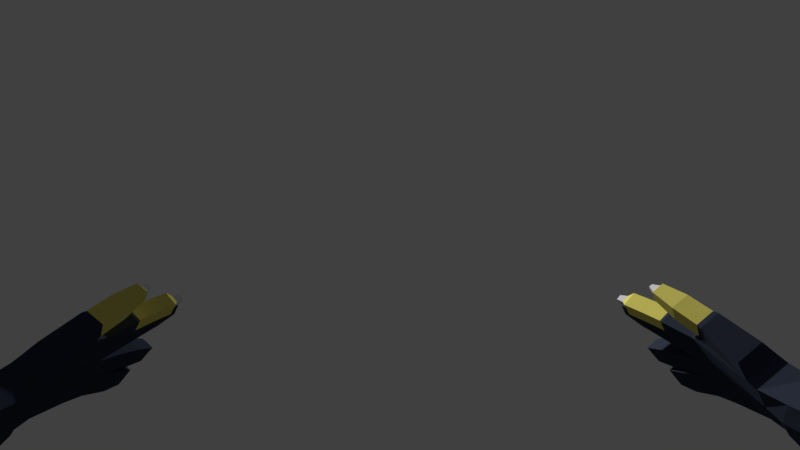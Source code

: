 # Source: VulpinArmMancheLongue.blend  (saved by Blender 2.79.0; exported with 4.5.12 LTS)
import bpy
from mathutils import Matrix  # noqa: F401  (used for matrix-valued properties, if any)

bpy.ops.wm.read_factory_settings(use_empty=True)
scene = bpy.context.scene
scene.name = 'Scene'

# ---- collections
col_collection_1 = bpy.data.collections.new('Collection 1'); scene.collection.children.link(col_collection_1)
col_collection_2 = bpy.data.collections.new('Collection 2'); scene.collection.children.link(col_collection_2)

# ---- materials (node trees are filled in below, after node groups)
mat_material = bpy.data.materials.new('Material')
mat_material.alpha_threshold = 0.0
mat_material.use_transparent_shadow = False
mat_material.diffuse_color = (0.03259, 0.07294, 0.2396, 1.0)
mat_material.roughness = 0.5
mat_material.specular_intensity = 0.0
mat_material_001 = bpy.data.materials.new('Material.001')
mat_material_001.alpha_threshold = 0.0
mat_material_001.use_transparent_shadow = False
mat_material_001.diffuse_color = (0.03265, 0.03958, 0.06072, 1.0)
mat_material_001.roughness = 0.5
mat_material_001.specular_intensity = 0.0
mat_material_002 = bpy.data.materials.new('Material.002')
mat_material_002.alpha_threshold = 0.0
mat_material_002.use_transparent_shadow = False
mat_material_002.diffuse_color = (0.8, 0.7125, 0.155, 1.0)
mat_material_002.roughness = 0.5
mat_material_002.specular_intensity = 0.0
mat_material_003 = bpy.data.materials.new('Material.003')
mat_material_003.alpha_threshold = 0.0
mat_material_003.use_transparent_shadow = False
mat_material_003.roughness = 0.5

# ---- material node trees

# ---- world
world_world = bpy.data.worlds.new('World'); scene.world = world_world
world_world.color = (0.05088, 0.05088, 0.05088)
world_world.use_sun_shadow = False
world_world.sun_shadow_jitter_overblur = 0.0
world_world.cycles.sampling_method = 'MANUAL'

# ---- cameras
cam_camera = bpy.data.cameras.new('Camera')
cam_camera.clip_end = 100.0
cam_camera.lens = 20.85
cam_camera.sensor_width = 32.0
cam_camera.sensor_height = 18.0
cam_camera.display_size = 2.0
cam_camera.lens_unit = 'FOV'
cam_camera.dof.focus_distance = 0.0
cam_camera.dof.aperture_fstop = 128.0
cam_camera.dof.aperture_blades = 6

# ---- meshes
me_cube_001 = bpy.data.meshes.new('Cube.001')
me_cube_001.from_pydata([(-0.2798, -0.4083, 0.1178), (-0.288, -0.4862, 0.1546), (-0.3028, -0.4167, 0.09217), (-0.3199, -0.4135, 0.1278), (-0.3398, -0.4204, 0.0994), (-0.2964, -0.5139, 0.1122), (-0.3145, -0.5149, 0.1266), (-0.3018, -0.5007, 0.1411), (-0.2548, -0.5993, 0.154), (-0.2758, -0.6112, 0.1524), (-0.2664, -0.6001, 0.1643), (-0.288, -0.6067, 0.1037), (-0.3024, -0.585, 0.08361), (-0.3016, -0.5493, 0.135), (-0.2902, -0.5841, 0.1447), (-0.2755, -0.5787, 0.1306), (-0.2861, -0.5461, 0.1214), (-0.2621, -0.5125, 0.1487), (-0.3085, -0.5392, 0.09244), (-0.3046, -0.57, 0.08996), (-0.2903, -0.5754, 0.1083), (-0.3065, -0.5798, 0.1206), (-0.3105, -0.5472, 0.1235), (-0.3223, -0.5278, 0.07329), (-0.3171, -0.5527, 0.06919), (-0.3334, -0.5571, 0.08142), (-0.2775, -0.4539, 0.1701), (-0.288, -0.4689, 0.1558), (-0.2718, -0.4679, 0.1428), (-0.3008, -0.4154, 0.1436), (-0.3109, -0.3761, 0.1287), (-0.292, -0.3675, 0.1114), (-0.3318, -0.3835, 0.119), (-0.3482, -0.3878, 0.09274), (-0.348, -0.386, 0.06926), (-0.3271, -0.377, 0.05729), (-0.3076, -0.3707, 0.07402), (-0.2957, -0.3675, 0.09298), (-0.2884, -0.4117, 0.1026), (-0.3115, -0.364, 0.1345), (-0.2849, -0.356, 0.1138), (-0.336, -0.3719, 0.1259), (-0.3562, -0.3776, 0.0931), (-0.3549, -0.3768, 0.06356), (-0.327, -0.3682, 0.04809), (-0.3024, -0.3611, 0.06876), (-0.2878, -0.3569, 0.09237), (-0.3154, -0.3047, 0.1355), (-0.2826, -0.3008, 0.1113), (-0.3436, -0.3098, 0.1277), (-0.3646, -0.3141, 0.09321), (-0.3606, -0.3145, 0.06087), (-0.3265, -0.3099, 0.04224), (-0.2994, -0.3052, 0.06327), (-0.2841, -0.3021, 0.08814), (-0.3131, -0.2428, 0.1422), (-0.2692, -0.2332, 0.1105), (-0.349, -0.2489, 0.1336), (-0.3741, -0.2498, 0.09147), (-0.3648, -0.2449, 0.04979), (-0.3266, -0.2364, 0.02914), (-0.2881, -0.2321, 0.05129), (-0.2699, -0.2315, 0.08165), (-0.3116, -0.1687, 0.1512), (-0.2627, -0.1576, 0.1175), (-0.3512, -0.172, 0.1416), (-0.3781, -0.1665, 0.09604), (-0.3612, -0.1556, 0.04824), (-0.3309, -0.1491, 0.03276), (-0.2826, -0.1483, 0.05361), (-0.263, -0.1523, 0.0864), (-0.3121, -0.1453, 0.1514), (-0.2614, -0.1414, 0.1166), (-0.3503, -0.1375, 0.1459), (-0.373, -0.1191, 0.1069), (-0.3557, -0.106, 0.06385), (-0.3181, -0.1044, 0.04386), (-0.2758, -0.1184, 0.06029), (-0.2592, -0.1317, 0.08836), (-0.294, -0.09865, 0.1911), (-0.2386, -0.09185, 0.1564), (-0.3351, -0.08407, 0.1843), (-0.3587, -0.0513, 0.1437), (-0.345, -0.02851, 0.1026), (-0.2921, -0.02578, 0.07739), (-0.2529, -0.05075, 0.09802), (-0.2357, -0.0744, 0.1273), (-0.2757, -0.03609, 0.2506), (-0.2063, -0.02906, 0.2095), (-0.323, -0.009368, 0.2471), (-0.3449, 0.04469, 0.2072), (-0.3233, 0.0801, 0.1636), (-0.2577, 0.08025, 0.1328), (-0.2149, 0.03786, 0.1503), (-0.1989, -0.001154, 0.179), (-0.2632, -0.1901, 0.1146), (-0.2636, -0.1863, 0.08315), (-0.2833, -0.1845, 0.05012), (-0.3289, -0.1872, 0.02775), (-0.3649, -0.1954, 0.04678), (-0.3786, -0.2038, 0.09362), (-0.3514, -0.2063, 0.1395), (-0.3119, -0.2012, 0.149), (-0.286, -0.3845, 0.1137), (-0.2912, -0.3968, 0.09578), (-0.3059, -0.399, 0.07745), (-0.3233, -0.3927, 0.0656), (-0.3471, -0.3989, 0.0779), (-0.3465, -0.4032, 0.09178), (-0.3286, -0.3989, 0.1198), (-0.3113, -0.3912, 0.1312), (-0.3054, -0.4098, 0.1383), (-0.3208, -0.5744, 0.1022), (-0.3248, -0.5419, 0.1051), (-0.2942, -0.5445, 0.1108), (-0.2903, -0.53, 0.1479), (-0.2748, -0.5269, 0.1343), (-0.2776, -0.5156, 0.1623), (-0.3386, -0.5304, 0.08595), (-0.2636, -0.5646, 0.1457), (-0.2742, -0.532, 0.1365), (-0.2783, -0.5699, 0.1598), (-0.2897, -0.5351, 0.1501), (-0.3152, -0.5884, 0.09321), (-0.313, -0.5801, 0.06876), (-0.3258, -0.5835, 0.07837), (-0.3007, -0.6101, 0.1133), (-0.3119, -0.6059, 0.09887), (-0.2992, -0.6024, 0.08925), (-0.3198, -0.5634, 0.1003), (-0.3251, -0.5366, 0.1049), (-0.3088, -0.534, 0.0922), (-0.3036, -0.559, 0.08809), (-0.2642, -0.6104, 0.1421), (-0.3281, -0.5093, 0.1077), (-0.3107, -0.5083, 0.09384), (-0.2845, -0.4997, 0.1272), (-0.3302, -0.417, 0.1139), (-0.3142, -0.4189, 0.07887), (-0.3404, -0.5033, 0.08783), (-0.3242, -0.5024, 0.07485), (-0.2717, -0.4853, 0.1417), (-0.3481, -0.4238, 0.08392), (-0.3349, -0.423, 0.07334), (-0.2734, -0.4219, 0.1351), (-0.294, -0.4231, 0.1516), (-0.2612, -0.4529, 0.1571), (-0.2752, -0.4139, 0.1231), (-0.34, -0.3856, 0.1059), (-0.3461, -0.3747, 0.1095), (-0.3541, -0.3119, 0.1105), (-0.3615, -0.2493, 0.1126), (-0.3646, -0.1692, 0.1188), (-0.3617, -0.1283, 0.1264), (-0.3469, -0.0677, 0.164), (-0.334, 0.01764, 0.2272), (-0.365, -0.205, 0.1166), (-0.3375, -0.401, 0.1058), (-0.3017, -0.3691, 0.0835), (-0.2951, -0.359, 0.08057), (-0.2918, -0.3036, 0.0757), (-0.279, -0.2318, 0.06647), (-0.2728, -0.1503, 0.07001), (-0.2675, -0.1251, 0.07433), (-0.2443, -0.06257, 0.1127), (-0.2069, 0.01835, 0.1646), (-0.2735, -0.1854, 0.06664), (-0.2975, -0.3982, 0.08559), (-0.2475, -0.5854, 0.1679), (-0.243, -0.5838, 0.1636), (-0.2469, -0.5882, 0.1592), (-0.2514, -0.5898, 0.1635), (-0.2514, -0.5806, 0.1552), (-0.2456, -0.5741, 0.1617), (-0.2522, -0.5765, 0.1681), (-0.258, -0.583, 0.1616), (-0.2766, -0.522, 0.133), (-0.2795, -0.5103, 0.1609), (-0.2638, -0.5076, 0.1474), (-0.2924, -0.5247, 0.1467), (-0.2752, -0.5217, 0.1637), (-0.2599, -0.5181, 0.15), (-0.2726, -0.5325, 0.1356), (-0.288, -0.5361, 0.1493), (-0.2879, -0.5898, 0.1462), (-0.276, -0.5756, 0.1613), (-0.2613, -0.5711, 0.1473), (-0.2732, -0.5853, 0.1323), (-0.292, -0.5785, 0.1431), (-0.2772, -0.5735, 0.1291), (-0.2801, -0.5643, 0.1582), (-0.2653, -0.5594, 0.1442), (-0.2844, -0.5515, 0.1229), (-0.2998, -0.555, 0.1366), (-0.2878, -0.5408, 0.1517), (-0.2725, -0.5373, 0.138), (-0.2878, -0.5409, 0.1199), (-0.3037, -0.5437, 0.1336), (-0.2759, -0.5267, 0.135), (-0.2917, -0.5295, 0.1486), (-0.2892, -0.5817, 0.1075), (-0.3197, -0.5807, 0.1014), (-0.3035, -0.5763, 0.08916), (-0.3054, -0.5861, 0.1198), (-0.3054, -0.5637, 0.09046), (-0.3073, -0.5732, 0.1212), (-0.3216, -0.5678, 0.1028), (-0.2911, -0.5691, 0.1088), (-0.3113, -0.5408, 0.1241), (-0.3254, -0.5354, 0.1056), (-0.2946, -0.5385, 0.1111), (-0.3089, -0.5331, 0.09272), (-0.3099, -0.5521, 0.123), (-0.2936, -0.5492, 0.1104), (-0.3079, -0.5438, 0.09206), (-0.3242, -0.5467, 0.1047), (-0.3191, -0.5676, 0.09971), (-0.3164, -0.5569, 0.06858), (-0.3029, -0.5632, 0.08748), (-0.3327, -0.5613, 0.08081), (-0.318, -0.5486, 0.06986), (-0.3045, -0.5548, 0.08877), (-0.3207, -0.559, 0.1011), (-0.3342, -0.5527, 0.08217), (-0.3091, -0.5295, 0.09248), (-0.3389, -0.5257, 0.08628), (-0.3256, -0.5319, 0.1054), (-0.3227, -0.5234, 0.07356), (-0.3079, -0.5385, 0.09146), (-0.3377, -0.5353, 0.08513), (-0.3214, -0.5323, 0.07255), (-0.3241, -0.5415, 0.104), (-0.3031, -0.4946, 0.1402), (-0.2969, -0.5071, 0.1108), (-0.2889, -0.4651, 0.155), (-0.2621, -0.4508, 0.1556), (-0.3109, -0.502, 0.09279), (-0.325, -0.4969, 0.07474), (-0.341, -0.4978, 0.08756), (-0.2723, -0.4799, 0.14), (-0.2892, -0.4809, 0.1535), (-0.3289, -0.503, 0.1072), (-0.3156, -0.508, 0.1257), (-0.2847, -0.4935, 0.1255), (-0.2786, -0.4517, 0.1688), (-0.272, -0.4642, 0.1414), (-0.285, -0.4719, 0.1579), (-0.2753, -0.4582, 0.171), (-0.2702, -0.471, 0.1461), (-0.2435, -0.5028, 0.1819), (-0.2502, -0.5123, 0.1728), (-0.2604, -0.5129, 0.181), (-0.2568, -0.4987, 0.1623), (-0.2702, -0.4995, 0.173), (-0.2746, -0.4935, 0.1694), (-0.2598, -0.4926, 0.1576), (-0.2649, -0.4798, 0.1824), (-0.2605, -0.4573, 0.1591), (-0.2537, -0.5034, 0.1901), (-0.253, -0.4729, 0.1674), (-0.2678, -0.4738, 0.1792), (-0.2774, -0.4875, 0.1662), (-0.2627, -0.4866, 0.1544), (-0.2481, -0.4863, 0.1741), (-0.2501, -0.4789, 0.1706), (-0.2615, -0.4871, 0.1848), (-0.2456, -0.5055, 0.1824), (-0.2502, -0.5119, 0.1763), (-0.2571, -0.5123, 0.1818), (-0.2526, -0.5059, 0.1879), (-0.2456, -0.5136, 0.1861), (-0.2474, -0.5162, 0.1836), (-0.2503, -0.5163, 0.1858), (-0.2484, -0.5137, 0.1883), (-0.2614, -0.5606, 0.144), (-0.2543, -0.5779, 0.1476), (-0.2553, -0.5359, 0.1537), (-0.2533, -0.5411, 0.1549), (-0.266, -0.5457, 0.1671), (-0.2769, -0.5582, 0.1547), (-0.2643, -0.5536, 0.1425), (-0.267, -0.5824, 0.1598), (-0.256, -0.57, 0.1722), (-0.2433, -0.5654, 0.1601), (-0.2504, -0.5481, 0.1564), (-0.2741, -0.5651, 0.1562), (-0.2631, -0.5527, 0.1686), (-0.2663, -0.5483, 0.1413), (-0.2791, -0.5525, 0.1534), (-0.2605, -0.5226, 0.1507), (-0.2682, -0.5401, 0.1658), (-0.2715, -0.535, 0.1383), (-0.2847, -0.5381, 0.1501), (-0.2738, -0.5257, 0.1625), (-0.3269, -0.3065, 0.1427), (-0.3551, -0.3116, 0.1349), (-0.3655, -0.3137, 0.1176), (-0.376, -0.3159, 0.1004), (-0.372, -0.3163, 0.06803), (-0.3245, -0.2446, 0.1494), (-0.3604, -0.2507, 0.1408), (-0.3729, -0.2511, 0.1197), (-0.3855, -0.2516, 0.09863), (-0.3762, -0.2467, 0.05695)], [], [(243, 239, 141, 136), (232, 240, 111, 3), (238, 241, 4, 142), (241, 242, 137, 4), (242, 232, 3, 137), (236, 233, 5, 135), (233, 243, 136, 5), (218, 12, 124, 217), (200, 11, 128, 202), (187, 133, 9, 184), (133, 8, 10, 9), (184, 9, 10, 185), (185, 10, 8, 186), (186, 8, 133, 187), (128, 11, 126, 127), (203, 126, 11, 200), (202, 128, 127, 201), (201, 127, 126, 203), (124, 12, 123, 125), (219, 125, 123, 216), (216, 123, 12, 218), (217, 124, 125, 219), (198, 120, 16, 196), (191, 119, 15, 189), (199, 122, 120, 198), (197, 13, 122, 199), (188, 14, 121, 190), (196, 16, 13, 197), (189, 15, 14, 188), (179, 115, 117, 177), (172, 173, 169, 170), (176, 116, 115, 179), (174, 175, 171, 168), (178, 17, 116, 176), (175, 172, 170, 171), (177, 117, 17, 178), (170, 169, 168, 171), (209, 113, 22, 208), (206, 112, 21, 205), (211, 18, 113, 209), (204, 19, 112, 206), (208, 22, 114, 210), (205, 21, 20, 207), (210, 114, 18, 211), (207, 20, 19, 204), (227, 23, 118, 225), (220, 24, 25, 223), (223, 25, 129, 222), (224, 131, 23, 227), (221, 132, 24, 220), (235, 144, 145, 244), (29, 145, 144, 147), (245, 235, 146, 28), (234, 244, 145, 29), (240, 234, 29, 111), (239, 245, 28, 141), (111, 29, 147, 0), (141, 28, 27, 1), (103, 104, 37, 31), (105, 106, 35, 36), (167, 105, 36, 158), (106, 107, 34, 35), (107, 108, 33, 34), (157, 109, 32, 148), (109, 110, 30, 32), (110, 103, 31, 30), (31, 37, 46, 40), (36, 35, 44, 45), (158, 36, 45, 159), (35, 34, 43, 44), (34, 33, 42, 43), (148, 32, 41, 149), (32, 30, 39, 41), (30, 31, 40, 39), (40, 46, 54, 48), (45, 44, 52, 53), (159, 45, 53, 160), (44, 43, 51, 52), (43, 42, 50, 51), (149, 41, 49, 150), (41, 39, 47, 49), (39, 40, 48, 47), (48, 54, 62, 56), (53, 52, 60, 61), (160, 53, 61, 161), (52, 51, 59, 60), (50, 150, 296, 297), (58, 59, 303, 302), (151, 58, 302, 301), (47, 48, 56, 55), (95, 96, 70, 64), (97, 98, 68, 69), (166, 97, 69, 162), (98, 99, 67, 68), (99, 100, 66, 67), (156, 101, 65, 152), (101, 102, 63, 65), (102, 95, 64, 63), (64, 70, 78, 72), (69, 68, 76, 77), (162, 69, 77, 163), (68, 67, 75, 76), (67, 66, 74, 75), (152, 65, 73, 153), (65, 63, 71, 73), (63, 64, 72, 71), (72, 78, 86, 80), (77, 76, 84, 85), (163, 77, 85, 164), (76, 75, 83, 84), (75, 74, 82, 83), (153, 73, 81, 154), (73, 71, 79, 81), (71, 72, 80, 79), (80, 86, 94, 88), (85, 84, 92, 93), (164, 85, 93, 165), (84, 83, 91, 92), (83, 82, 90, 91), (154, 81, 89, 155), (81, 79, 87, 89), (79, 80, 88, 87), (55, 56, 95, 102), (57, 55, 102, 101), (151, 57, 101, 156), (59, 58, 100, 99), (60, 59, 99, 98), (161, 61, 97, 166), (61, 60, 98, 97), (56, 62, 96, 95), (190, 121, 119, 191), (237, 236, 135, 140), (226, 130, 131, 224), (222, 129, 132, 221), (237, 140, 139, 238), (225, 118, 130, 226), (58, 151, 156, 100), (82, 154, 155, 90), (74, 153, 154, 82), (66, 152, 153, 74), (100, 156, 152, 66), (49, 47, 294, 295), (42, 149, 150, 50), (33, 148, 149, 42), (108, 157, 148, 33), (62, 161, 166, 96), (86, 164, 165, 94), (78, 163, 164, 86), (70, 162, 163, 78), (96, 166, 162, 70), (54, 160, 161, 62), (46, 159, 160, 54), (37, 158, 159, 46), (104, 167, 158, 37), (103, 0, 38, 104), (104, 38, 2, 167), (167, 2, 138, 105), (105, 138, 143, 106), (106, 143, 142, 107), (107, 142, 4, 108), (108, 4, 137, 157), (157, 137, 3, 109), (109, 3, 111, 110), (110, 111, 0, 103), (27, 28, 248, 246), (26, 27, 246, 247), (146, 26, 247, 257), (28, 146, 257, 248), (282, 281, 175, 174), (275, 283, 173, 172), (283, 282, 174, 173), (173, 174, 168, 169), (183, 182, 291, 292), (181, 180, 293, 289), (180, 183, 292, 293), (182, 181, 289, 291), (1, 177, 178, 141), (141, 178, 176, 136), (136, 176, 179, 7), (7, 179, 177, 1), (115, 183, 180, 117), (116, 182, 183, 115), (17, 181, 182, 116), (117, 180, 181, 17), (119, 186, 187, 15), (121, 185, 186, 119), (14, 184, 185, 121), (15, 187, 184, 14), (194, 190, 191, 195), (192, 189, 188, 193), (193, 188, 190, 194), (195, 191, 189, 192), (120, 195, 192, 16), (13, 193, 194, 122), (16, 192, 193, 13), (122, 194, 195, 120), (5, 196, 197, 6), (6, 197, 199, 7), (7, 199, 198, 136), (136, 198, 196, 5), (112, 201, 203, 21), (19, 202, 201, 112), (21, 203, 200, 20), (20, 200, 202, 19), (213, 207, 204, 214), (212, 205, 207, 213), (214, 204, 206, 215), (215, 206, 205, 212), (5, 210, 211, 135), (6, 208, 210, 5), (135, 211, 209, 134), (134, 209, 208, 6), (113, 215, 212, 22), (18, 214, 215, 113), (22, 212, 213, 114), (114, 213, 214, 18), (24, 217, 219, 25), (129, 216, 218, 132), (25, 219, 216, 129), (132, 218, 217, 24), (231, 222, 221, 228), (228, 221, 220, 230), (229, 223, 222, 231), (230, 220, 223, 229), (139, 225, 226, 134), (134, 226, 224, 135), (135, 224, 227, 140), (140, 227, 225, 139), (23, 230, 229, 118), (118, 229, 231, 130), (131, 228, 230, 23), (130, 231, 228, 131), (143, 237, 238, 142), (143, 138, 236, 237), (0, 147, 245, 239), (1, 27, 234, 240), (27, 26, 244, 234), (147, 144, 235, 245), (146, 235, 244, 26), (2, 38, 243, 233), (138, 2, 233, 236), (6, 7, 232, 242), (134, 6, 242, 241), (139, 134, 241, 238), (7, 1, 240, 232), (38, 0, 239, 243), (263, 249, 250, 252), (250, 249, 266, 267), (265, 258, 249, 263), (253, 251, 258, 265), (262, 255, 254, 261), (261, 254, 256, 260), (260, 256, 264, 259), (259, 264, 255, 262), (252, 250, 251, 253), (255, 252, 253, 254), (254, 253, 265, 256), (256, 265, 263, 264), (264, 263, 252, 255), (257, 259, 262, 248), (247, 260, 259, 257), (246, 261, 260, 247), (248, 262, 261, 246), (269, 268, 272, 273), (258, 251, 268, 269), (251, 250, 267, 268), (249, 258, 269, 266), (271, 270, 273, 272), (268, 267, 271, 272), (266, 269, 273, 270), (267, 266, 270, 271), (286, 282, 283, 284), (281, 275, 172, 175), (284, 283, 275, 274), (274, 275, 281, 285), (285, 281, 282, 286), (288, 279, 278, 290), (287, 280, 279, 288), (276, 277, 280, 287), (290, 278, 277, 276), (279, 285, 286, 278), (280, 274, 285, 279), (277, 284, 274, 280), (278, 286, 284, 277), (293, 290, 276, 289), (289, 276, 287, 291), (291, 287, 288, 292), (292, 288, 290, 293), (298, 297, 302, 303), (296, 295, 300, 301), (295, 294, 299, 300), (297, 296, 301, 302), (51, 50, 297, 298), (150, 49, 295, 296), (55, 57, 300, 299), (47, 55, 299, 294), (57, 151, 301, 300), (59, 51, 298, 303)])
me_cube_001.polygons.foreach_set('material_index', [1, 1, 1, 1, 1, 1, 1, 1, 1, 1, 1, 1, 1, 1, 1, 1, 1, 1, 1, 1, 1, 1, 1, 1, 1, 1, 1, 1, 1, 1, 3, 1, 3, 1, 3, 1, 3, 1, 1, 1, 1, 1, 1, 1, 1, 1, 1, 1, 1, 1, 1, 1, 1, 1, 1, 1, 1, 1, 1, 1, 1, 1, 1, 1, 1, 1, 0, 0, 0, 0, 0, 0, 0, 0, 0, 0, 0, 0, 0, 0, 0, 0, 1, 1, 1, 1, 1, 1, 1, 1, 0, 0, 0, 0, 0, 0, 0, 0, 0, 0, 0, 0, 0, 0, 0, 0, 0, 0, 0, 0, 0, 0, 0, 0, 0, 0, 0, 0, 0, 0, 0, 0, 0, 0, 0, 0, 0, 0, 0, 0, 1, 1, 1, 1, 1, 1, 0, 0, 0, 0, 0, 1, 0, 0, 1, 0, 0, 0, 0, 0, 1, 0, 0, 1, 1, 1, 1, 1, 1, 1, 1, 1, 1, 1, 1, 1, 1, 1, 2, 2, 2, 3, 1, 1, 1, 1, 1, 1, 1, 1, 1, 1, 1, 1, 1, 1, 1, 1, 1, 1, 1, 1, 1, 1, 1, 1, 1, 1, 1, 1, 1, 1, 1, 1, 1, 1, 1, 1, 1, 1, 1, 1, 1, 1, 1, 1, 1, 1, 1, 1, 1, 1, 1, 1, 1, 1, 1, 1, 1, 1, 1, 1, 1, 1, 1, 1, 1, 1, 1, 1, 1, 1, 1, 1, 1, 1, 2, 2, 2, 2, 2, 2, 2, 2, 2, 2, 2, 2, 2, 2, 2, 2, 2, 3, 2, 2, 2, 3, 3, 3, 3, 2, 2, 2, 2, 2, 2, 2, 2, 2, 2, 2, 2, 2, 2, 2, 2, 2, 1, 1, 1, 1, 1, 1, 1, 1, 1, 1])
_k = set([(30, 31), (30, 32), (30, 110), (31, 37), (31, 103), (32, 41), (32, 109), (32, 148), (33, 34), (33, 42), (33, 108), (33, 148), (34, 35), (34, 107), (35, 36), (35, 106), (36, 45), (36, 105), (36, 158), (37, 46), (37, 104), (37, 158), (39, 40), (39, 41), (40, 46), (41, 49), (41, 149), (42, 43), (42, 50), (42, 149), (43, 44), (44, 45), (45, 53), (45, 159), (46, 54), (46, 159), (47, 48), (47, 49), (48, 54), (49, 150), (49, 295), (50, 51), (50, 150), (50, 297), (51, 52), (52, 53), (53, 61), (53, 160), (54, 62), (54, 160), (55, 56), (55, 57), (56, 62), (57, 101), (57, 151), (57, 300), (58, 59), (58, 100), (58, 151), (58, 302), (59, 60), (60, 61), (61, 97), (61, 161), (62, 96), (62, 161), (63, 64), (63, 65), (64, 70), (65, 73), (65, 101), (65, 152), (66, 67), (66, 74), (66, 100), (66, 152), (67, 68), (68, 69), (69, 77), (69, 97), (69, 162), (70, 78), (70, 96), (70, 162), (71, 72), (71, 73), (72, 78), (73, 81), (73, 153), (74, 75), (74, 82), (74, 153), (75, 76), (76, 77), (77, 85), (77, 163), (78, 86), (78, 163), (79, 80), (79, 81), (80, 86), (81, 89), (81, 154), (82, 83), (82, 90), (82, 154), (83, 84), (84, 85), (85, 93), (85, 164), (86, 94), (86, 164), (87, 88), (87, 89), (88, 94), (89, 155), (90, 91), (90, 155), (91, 92), (92, 93), (93, 165), (94, 165), (95, 96), (95, 102), (96, 166), (97, 98), (97, 166), (98, 99), (99, 100), (100, 156), (101, 102), (101, 156), (103, 104), (103, 110), (104, 167), (105, 106), (105, 167), (106, 107), (107, 108), (108, 157), (109, 110), (109, 157), (294, 295), (295, 296), (295, 300), (296, 297), (297, 298), (297, 302), (299, 300), (300, 301), (301, 302), (302, 303)])
me_cube_001.attributes.new('sharp_edge', 'BOOLEAN', 'EDGE').data.foreach_set('value', [ (min(e.vertices), max(e.vertices)) in _k for e in me_cube_001.edges])
_uv = me_cube_001.uv_layers.new(name='UVMap')
_uv.uv.foreach_set('vector', [0.0, 0.0, 0.0, 0.0, 0.0, 0.0, 0.0, 0.0, 0.0, 0.0, 0.0, 0.0, 0.0, 0.0, 0.0, 0.0, 0.0, 0.0, 0.0, 0.0, 0.0, 0.0, 0.0, 0.0, 0.0, 0.0, 0.0, 0.0, 0.0, 0.0, 0.0, 0.0, 0.0, 0.0, 0.0, 0.0, 0.0, 0.0, 0.0, 0.0, 0.0, 0.0, 0.0, 0.0, 0.0, 0.0, 0.0, 0.0, 0.0, 0.0, 0.0, 0.0, 0.0, 0.0, 0.0, 0.0, 0.0, 0.0, 0.0, 0.0, 0.0, 0.0, 0.0, 0.0, 0.0, 0.0, 0.0, 0.0, 0.0, 0.0, 0.0, 0.0, 0.0, 0.0, 0.0, 0.0, 0.0, 0.0, 0.0, 0.0, 0.0, 0.0, 0.0, 0.0, 0.0, 0.0, 0.0, 0.0, 0.0, 0.0, 0.0, 0.0, 0.0, 0.0, 0.0, 0.0, 0.0, 0.0, 0.0, 0.0, 0.0, 0.0, 0.0, 0.0, 0.0, 0.0, 0.0, 0.0, 0.0, 0.0, 0.0, 0.0, 0.0, 0.0, 0.0, 0.0, 0.0, 0.0, 0.0, 0.0, 0.0, 0.0, 0.0, 0.0, 0.0, 0.0, 0.0, 0.0, 0.0, 0.0, 0.0, 0.0, 0.0, 0.0, 0.0, 0.0, 0.0, 0.0, 0.0, 0.0, 0.0, 0.0, 0.0, 0.0, 0.0, 0.0, 0.0, 0.0, 0.0, 0.0, 0.0, 0.0, 0.0, 0.0, 0.0, 0.0, 0.0, 0.0, 0.0, 0.0, 0.0, 0.0, 0.0, 0.0, 0.0, 0.0, 0.0, 0.0, 0.0, 0.0, 0.0, 0.0, 0.0, 0.0, 0.0, 0.0, 0.0, 0.0, 0.0, 0.0, 0.0, 0.0, 0.0, 0.0, 0.0, 0.0, 0.0, 0.0, 0.0, 0.0, 0.0, 0.0, 0.0, 0.0, 0.0, 0.0, 0.0, 0.0, 0.0, 0.0, 0.0, 0.0, 0.0, 0.0, 0.0, 0.0, 0.0, 0.0, 0.0, 0.0, 0.0, 0.0, 0.0, 0.0, 0.0, 0.0, 0.0, 0.0, 0.0, 0.0, 0.0, 0.0, 0.0, 0.0, 0.0, 0.0, 0.0, 0.0, 0.0, 0.0, 0.0, 0.0, 0.0, 0.0, 0.0, 0.0, 0.0, 0.0, 0.0, 0.0, 0.0, 0.0, 0.0, 0.0, 0.0, 0.0, 0.0, 0.0, 0.0, 0.0, 0.0, 0.0, 0.0, 0.0, 0.0, 0.0, 0.0, 0.0, 0.0, 0.0, 0.0, 0.0, 0.0, 0.0, 0.0, 0.0, 0.0, 0.0, 0.0, 0.0, 0.0, 0.0, 0.0, 0.0, 0.0, 0.0, 0.0, 0.0, 0.0, 0.0, 0.0, 0.0, 0.0, 0.0, 0.0, 0.0, 0.0, 0.0, 0.0, 0.0, 0.0, 0.0, 0.0, 0.0, 0.0, 0.0, 0.0, 0.0, 0.0, 0.0, 0.0, 0.0, 0.0, 0.0, 0.0, 0.0, 0.0, 0.0, 0.0, 0.0, 0.0, 0.0, 0.0, 0.0, 0.0, 0.0, 0.0, 0.0, 0.0, 0.0, 0.0, 0.0, 0.0, 0.0, 0.0, 0.0, 0.0, 0.0, 0.0, 0.0, 0.0, 0.0, 0.0, 0.0, 0.0, 0.0, 0.0, 0.0, 0.0, 0.0, 0.0, 0.0, 0.0, 0.0, 0.0, 0.0, 0.0, 0.0, 0.0, 0.0, 0.0, 0.0, 0.0, 0.0, 0.0, 0.0, 0.0, 0.0, 0.0, 0.0, 0.0, 0.0, 0.0, 0.0, 0.0, 0.0, 0.0, 0.0, 0.0, 0.0, 0.0, 0.0, 0.0, 0.0, 0.0, 0.0, 0.0, 0.0, 0.0, 0.0, 0.0, 0.0, 0.0, 0.0, 0.0, 0.0, 0.0, 0.0, 0.0, 0.0, 0.0, 0.0, 0.0, 0.0, 0.0, 0.0, 0.0, 0.0, 0.0, 0.0, 0.0, 0.0, 0.0, 0.0, 0.0, 0.0, 0.0, 0.0, 0.0, 0.0, 0.0, 0.0, 0.0, 0.0, 0.0, 0.0, 0.0, 0.0, 0.0, 0.0, 0.0, 0.0, 0.0, 0.0, 0.0, 0.0, 0.0, 0.0, 0.0, 0.0, 0.0, 0.0, 0.0, 0.0, 0.0, 0.0, 0.0, 0.0, 0.0, 0.0, 0.0, 0.0, 0.0, 0.0, 0.0, 0.0, 0.0, 0.0, 0.0, 0.0, 0.0, 0.0, 0.0, 0.0, 0.0, 0.0, 0.0, 0.0, 0.0, 0.0, 0.0, 0.0, 0.0, 0.0, 0.2846, 0.2549, 0.2827, 0.2066, 0.3503, 0.1728, 0.3637, 0.2725, 0.2452, 0.1654, 0.1804, 0.1639, 0.1619, 0.1087, 0.2721, 0.1094, 0.264, 0.186, 0.2452, 0.1654, 0.2721, 0.1094, 0.3112, 0.1411, 0.1804, 0.1639, 0.1358, 0.2101, 0.0871, 0.1906, 0.1619, 0.1087, 0.1358, 0.2101, 0.1341, 0.2696, 0.08631, 0.2907, 0.0871, 0.1906, 0.16, 0.2937, 0.186, 0.3177, 0.1746, 0.3648, 0.1304, 0.3278, 0.186, 0.3177, 0.2454, 0.3094, 0.272, 0.3648, 0.1746, 0.3648, 0.2454, 0.3094, 0.2846, 0.2549, 0.3637, 0.2725, 0.272, 0.3648, 0.2331, 0.775, 0.2331, 0.775, 0.2331, 0.775, 0.2331, 0.775, 0.2332, 0.775, 0.2332, 0.775, 0.2332, 0.775, 0.2332, 0.775, 0.2331, 0.775, 0.2332, 0.775, 0.2332, 0.775, 0.2331, 0.775, 0.2332, 0.775, 0.2332, 0.775, 0.2332, 0.775, 0.2332, 0.775, 0.2332, 0.775, 0.2332, 0.775, 0.2332, 0.775, 0.2332, 0.775, 0.2331, 0.775, 0.2331, 0.775, 0.2331, 0.775, 0.2331, 0.775, 0.2331, 0.775, 0.2331, 0.775, 0.2331, 0.775, 0.2331, 0.775, 0.2331, 0.775, 0.2331, 0.775, 0.2331, 0.775, 0.2331, 0.775, 0.2331, 0.775, 0.2331, 0.775, 0.2331, 0.7752, 0.233, 0.7751, 0.2332, 0.775, 0.2332, 0.775, 0.2333, 0.775, 0.2332, 0.7751, 0.2331, 0.775, 0.2332, 0.775, 0.2332, 0.7751, 0.2332, 0.7751, 0.2332, 0.775, 0.2332, 0.775, 0.2332, 0.7749, 0.2333, 0.775, 0.2332, 0.775, 0.2332, 0.775, 0.2332, 0.7749, 0.2332, 0.7749, 0.2331, 0.775, 0.2331, 0.775, 0.2331, 0.7749, 0.2331, 0.7749, 0.2331, 0.775, 0.2331, 0.775, 0.233, 0.775, 0.2331, 0.7749, 0.2331, 0.775, 0.2331, 0.775, 0.233, 0.7751, 0.233, 0.775, 0.233, 0.7751, 0.2331, 0.7752, 0.233, 0.7758, 0.2326, 0.7757, 0.2332, 0.7751, 0.2333, 0.775, 0.2338, 0.7752, 0.2335, 0.7757, 0.2332, 0.7751, 0.2332, 0.7751, 0.2335, 0.7757, 0.2332, 0.7758, 0.2333, 0.775, 0.2332, 0.7749, 0.2337, 0.7748, 0.2338, 0.7752, 0.2332, 0.7749, 0.2331, 0.7749, 0.2331, 0.7749, 0.2332, 0.7749, 0.2333, 0.7745, 0.2337, 0.7748, 0.2337, 0.7748, 0.2333, 0.7745, 0.2331, 0.7745, 0.2333, 0.7745, 0.2333, 0.7745, 0.2331, 0.7745, 0.233, 0.775, 0.233, 0.7751, 0.2326, 0.7757, 0.2325, 0.7748, 0.2319, 0.7766, 0.2329, 0.777, 0.2329, 0.7788, 0.2306, 0.7781, 0.234, 0.7766, 0.2346, 0.7754, 0.2359, 0.7756, 0.235, 0.7779, 0.2334, 0.7768, 0.234, 0.7766, 0.235, 0.7779, 0.2339, 0.7784, 0.2346, 0.7754, 0.2344, 0.7745, 0.2356, 0.7742, 0.2359, 0.7756, 0.2344, 0.7745, 0.2336, 0.7738, 0.2342, 0.7728, 0.2356, 0.7742, 0.233, 0.7738, 0.2324, 0.7739, 0.2317, 0.7724, 0.233, 0.7726, 0.2324, 0.7739, 0.2316, 0.7746, 0.2299, 0.7742, 0.2317, 0.7724, 0.2316, 0.7746, 0.2319, 0.7766, 0.2306, 0.7781, 0.2299, 0.7742, 0.2306, 0.7781, 0.2329, 0.7788, 0.2331, 0.7806, 0.2298, 0.7796, 0.235, 0.7779, 0.2359, 0.7756, 0.2388, 0.7766, 0.2363, 0.7799, 0.2339, 0.7784, 0.235, 0.7779, 0.2363, 0.7799, 0.2347, 0.7802, 0.2359, 0.7756, 0.2356, 0.7742, 0.2383, 0.7731, 0.2388, 0.7766, 0.2356, 0.7742, 0.2342, 0.7728, 0.2359, 0.77, 0.2383, 0.7731, 0.233, 0.7726, 0.2317, 0.7724, 0.2309, 0.7694, 0.2334, 0.7697, 0.2317, 0.7724, 0.2299, 0.7742, 0.2271, 0.7732, 0.2309, 0.7694, 0.2299, 0.7742, 0.2306, 0.7781, 0.2298, 0.7796, 0.2271, 0.7732, 0.2298, 0.7796, 0.2331, 0.7806, 0.2281, 0.7971, 0.218, 0.7912, 0.2363, 0.7799, 0.2388, 0.7766, 0.257, 0.786, 0.2425, 0.7968, 0.2347, 0.7802, 0.2363, 0.7799, 0.2425, 0.7968, 0.2353, 0.7969, 0.2388, 0.7766, 0.2383, 0.7731, 0.256, 0.7645, 0.257, 0.786, 0.2383, 0.7731, 0.2359, 0.77, 0.2429, 0.7534, 0.256, 0.7645, 0.2334, 0.7697, 0.2309, 0.7694, 0.2217, 0.7554, 0.2323, 0.7544, 0.2309, 0.7694, 0.2271, 0.7732, 0.2111, 0.769, 0.2217, 0.7554, 0.2271, 0.7732, 0.2298, 0.7796, 0.218, 0.7912, 0.2111, 0.769, 0.218, 0.7912, 0.2281, 0.7971, 0.2098, 0.8844, 0.1561, 0.8544, 0.2425, 0.7968, 0.257, 0.786, 0.3472, 0.8293, 0.2812, 0.8827, 0.2353, 0.7969, 0.2425, 0.7968, 0.2812, 0.8827, 0.2455, 0.8836, 0.257, 0.786, 0.256, 0.7645, 0.3583, 0.73, 0.3472, 0.8293, 0.256, 0.7645, 0.2429, 0.7534, 0.2996, 0.6667, 0.3583, 0.73, 0.2323, 0.7544, 0.2217, 0.7554, 0.1902, 0.6667, 0.2449, 0.6667, 0.2217, 0.7554, 0.2111, 0.769, 0.1331, 0.7293, 0.1902, 0.6667, 0.2111, 0.769, 0.218, 0.7912, 0.1561, 0.8544, 0.1331, 0.7293, 0.2325, 0.7748, 0.2326, 0.7757, 0.2319, 0.7766, 0.2316, 0.7746, 0.2328, 0.7745, 0.2325, 0.7748, 0.2316, 0.7746, 0.2324, 0.7739, 0.2331, 0.7745, 0.2328, 0.7745, 0.2324, 0.7739, 0.233, 0.7738, 0.2337, 0.7748, 0.2333, 0.7745, 0.2336, 0.7738, 0.2344, 0.7745, 0.2338, 0.7752, 0.2337, 0.7748, 0.2344, 0.7745, 0.2346, 0.7754, 0.2332, 0.7758, 0.2335, 0.7757, 0.234, 0.7766, 0.2334, 0.7768, 0.2335, 0.7757, 0.2338, 0.7752, 0.2346, 0.7754, 0.234, 0.7766, 0.2326, 0.7757, 0.233, 0.7758, 0.2329, 0.777, 0.2319, 0.7766, 0.0, 0.0, 0.0, 0.0, 0.0, 0.0, 0.0, 0.0, 0.0, 0.0, 0.0, 0.0, 0.0, 0.0, 0.0, 0.0, 0.0, 0.0, 0.0, 0.0, 0.0, 0.0, 0.0, 0.0, 0.0, 0.0, 0.0, 0.0, 0.0, 0.0, 0.0, 0.0, 0.0, 0.0, 0.0, 0.0, 0.0, 0.0, 0.0, 0.0, 0.0, 0.0, 0.0, 0.0, 0.0, 0.0, 0.0, 0.0, 0.2333, 0.7745, 0.2331, 0.7745, 0.233, 0.7738, 0.2336, 0.7738, 0.2429, 0.7534, 0.2323, 0.7544, 0.2449, 0.6667, 0.2996, 0.6667, 0.2359, 0.77, 0.2334, 0.7697, 0.2323, 0.7544, 0.2429, 0.7534, 0.2342, 0.7728, 0.233, 0.7726, 0.2334, 0.7697, 0.2359, 0.77, 0.2336, 0.7738, 0.233, 0.7738, 0.233, 0.7726, 0.2342, 0.7728, 0.2331, 0.7749, 0.233, 0.775, 0.233, 0.775, 0.2331, 0.7749, 0.2332, 0.775, 0.2331, 0.775, 0.2331, 0.7749, 0.2332, 0.7749, 0.2332, 0.775, 0.2331, 0.775, 0.2331, 0.775, 0.2332, 0.775, 0.1341, 0.2696, 0.16, 0.2937, 0.1304, 0.3278, 0.08631, 0.2907, 0.233, 0.7758, 0.2332, 0.7758, 0.2334, 0.7768, 0.2329, 0.777, 0.2281, 0.7971, 0.2353, 0.7969, 0.2455, 0.8836, 0.2098, 0.8844, 0.2331, 0.7806, 0.2347, 0.7802, 0.2353, 0.7969, 0.2281, 0.7971, 0.2329, 0.7788, 0.2339, 0.7784, 0.2347, 0.7802, 0.2331, 0.7806, 0.2329, 0.777, 0.2334, 0.7768, 0.2339, 0.7784, 0.2329, 0.7788, 0.2331, 0.7752, 0.2332, 0.7751, 0.2332, 0.7758, 0.233, 0.7758, 0.2331, 0.775, 0.2331, 0.775, 0.2332, 0.7751, 0.2331, 0.7752, 0.2331, 0.775, 0.2331, 0.775, 0.2331, 0.775, 0.2331, 0.775, 0.2827, 0.2066, 0.264, 0.186, 0.3112, 0.1411, 0.3503, 0.1728, 0.0, 0.0, 0.0, 0.0, 0.2827, 0.2066, 0.2846, 0.2549, 0.0, 0.0, 0.0, 0.0, 0.264, 0.186, 0.2827, 0.2066, 0.0, 0.0, 0.0, 0.0, 0.2452, 0.1654, 0.264, 0.186, 0.0, 0.0, 0.0, 0.0, 0.1804, 0.1639, 0.2452, 0.1654, 0.0, 0.0, 0.0, 0.0, 0.1358, 0.2101, 0.1804, 0.1639, 0.0, 0.0, 0.0, 0.0, 0.1341, 0.2696, 0.1358, 0.2101, 0.0, 0.0, 0.0, 0.0, 0.16, 0.2937, 0.1341, 0.2696, 0.0, 0.0, 0.0, 0.0, 0.186, 0.3177, 0.16, 0.2937, 0.0, 0.0, 0.0, 0.0, 0.2454, 0.3094, 0.186, 0.3177, 0.0, 0.0, 0.0, 0.0, 0.2846, 0.2549, 0.2454, 0.3094, 0.0, 0.0, 0.0, 0.0, 0.0, 0.0, 0.0, 0.0, 0.0, 0.0, 0.0, 0.0, 0.0, 0.0, 0.0, 0.0, 0.0, 0.0, 0.0, 0.0, 0.0, 0.0, 0.0, 0.0, 0.0, 0.0, 0.0, 0.0, 0.0, 0.0, 0.0, 0.0, 0.0, 0.0, 0.0, 0.0, 0.0, 0.0, 0.0, 0.0, 0.0, 0.0, 0.0, 0.0, 0.0, 0.0, 0.0, 0.0, 0.0, 0.0, 0.0, 0.0, 0.0, 0.0, 0.0, 0.0, 0.0, 0.0, 0.0, 0.0, 0.0, 0.0, 0.0, 0.0, 0.0, 0.0, 0.0, 0.0, 0.0, 0.0, 0.0, 0.0, 0.0, 0.0, 0.0, 0.0, 0.0, 0.0, 0.0, 0.0, 0.0, 0.0, 0.0, 0.0, 0.0, 0.0, 0.0, 0.0, 0.0, 0.0, 0.0, 0.0, 0.0, 0.0, 0.0, 0.0, 0.0, 0.0, 0.0, 0.0, 0.0, 0.0, 0.0, 0.0, 0.0, 0.0, 0.0, 0.0, 0.0, 0.0, 0.0, 0.0, 0.0, 0.0, 0.0, 0.0, 0.0, 0.0, 0.0, 0.0, 0.0, 0.0, 0.0, 0.0, 0.0, 0.0, 0.0, 0.0, 0.0, 0.0, 0.0, 0.0, 0.0, 0.0, 0.0, 0.0, 0.0, 0.0, 0.0, 0.0, 0.0, 0.0, 0.0, 0.0, 0.0, 0.0, 0.0, 0.0, 0.0, 0.0, 0.0, 0.0, 0.0, 0.0, 0.0, 0.0, 0.0, 0.0, 0.0, 0.0, 0.0, 0.0, 0.0, 0.0, 0.0, 0.0, 0.0, 0.0, 0.0, 0.0, 0.0, 0.0, 0.0, 0.0, 0.0, 0.0, 0.0, 0.0, 0.0, 0.0, 0.0, 0.0, 0.0, 0.0, 0.0, 0.0, 0.0, 0.0, 0.0, 0.0, 0.0, 0.0, 0.0, 0.0, 0.0, 0.0, 0.0, 0.0, 0.0, 0.0, 0.0, 0.0, 0.0, 0.0, 0.0, 0.0, 0.0, 0.0, 0.0, 0.0, 0.0, 0.0, 0.0, 0.0, 0.0, 0.0, 0.0, 0.0, 0.0, 0.0, 0.0, 0.0, 0.0, 0.0, 0.0, 0.0, 0.0, 0.0, 0.0, 0.0, 0.0, 0.0, 0.0, 0.0, 0.0, 0.0, 0.0, 0.0, 0.0, 0.0, 0.0, 0.0, 0.0, 0.0, 0.0, 0.0, 0.0, 0.0, 0.0, 0.0, 0.0, 0.0, 0.0, 0.0, 0.0, 0.0, 0.0, 0.0, 0.0, 0.0, 0.0, 0.0, 0.0, 0.0, 0.0, 0.0, 0.0, 0.0, 0.0, 0.0, 0.0, 0.0, 0.0, 0.0, 0.0, 0.0, 0.0, 0.0, 0.0, 0.0, 0.0, 0.0, 0.0, 0.0, 0.0, 0.0, 0.0, 0.0, 0.0, 0.0, 0.0, 0.0, 0.0, 0.0, 0.0, 0.0, 0.0, 0.0, 0.0, 0.0, 0.0, 0.0, 0.0, 0.0, 0.0, 0.0, 0.0, 0.0, 0.0, 0.0, 0.0, 0.0, 0.0, 0.0, 0.0, 0.0, 0.0, 0.0, 0.0, 0.0, 0.0, 0.0, 0.0, 0.0, 0.0, 0.0, 0.0, 0.0, 0.0, 0.0, 0.0, 0.0, 0.0, 0.0, 0.0, 0.0, 0.0, 0.0, 0.0, 0.0, 0.0, 0.0, 0.0, 0.0, 0.0, 0.0, 0.0, 0.0, 0.0, 0.0, 0.0, 0.0, 0.0, 0.0, 0.0, 0.0, 0.0, 0.0, 0.0, 0.0, 0.0, 0.0, 0.0, 0.0, 0.0, 0.0, 0.0, 0.0, 0.0, 0.0, 0.0, 0.0, 0.0, 0.0, 0.0, 0.0, 0.0, 0.0, 0.0, 0.0, 0.0, 0.0, 0.0, 0.0, 0.0, 0.0, 0.0, 0.0, 0.0, 0.0, 0.0, 0.0, 0.0, 0.0, 0.0, 0.0, 0.0, 0.0, 0.0, 0.0, 0.0, 0.0, 0.0, 0.0, 0.0, 0.0, 0.0, 0.0, 0.0, 0.0, 0.0, 0.0, 0.0, 0.0, 0.0, 0.0, 0.0, 0.0, 0.0, 0.0, 0.0, 0.0, 0.0, 0.0, 0.0, 0.0, 0.0, 0.0, 0.0, 0.0, 0.0, 0.0, 0.0, 0.0, 0.0, 0.0, 0.0, 0.0, 0.0, 0.0, 0.0, 0.0, 0.0, 0.0, 0.0, 0.0, 0.0, 0.0, 0.0, 0.0, 0.0, 0.0, 0.0, 0.0, 0.0, 0.0, 0.0, 0.0, 0.0, 0.0, 0.0, 0.0, 0.0, 0.0, 0.0, 0.0, 0.0, 0.0, 0.0, 0.0, 0.0, 0.0, 0.0, 0.0, 0.0, 0.0, 0.0, 0.0, 0.0, 0.0, 0.0, 0.0, 0.0, 0.0, 0.0, 0.0, 0.0, 0.0, 0.0, 0.0, 0.0, 0.0, 0.0, 0.0, 0.0, 0.0, 0.0, 0.0, 0.0, 0.0, 0.0, 0.0, 0.0, 0.0, 0.0, 0.0, 0.0, 0.0, 0.0, 0.0, 0.0, 0.0, 0.0, 0.0, 0.0, 0.0, 0.0, 0.0, 0.0, 0.0, 0.0, 0.0, 0.0, 0.0, 0.0, 0.0, 0.0, 0.0, 0.0, 0.0, 0.0, 0.0, 0.0, 0.0, 0.0, 0.0, 0.0, 0.0, 0.0, 0.0, 0.0, 0.0, 0.0, 0.0, 0.0, 0.0, 0.0, 0.0, 0.0, 0.0, 0.0, 0.0, 0.0, 0.0, 0.0, 0.0, 0.0, 0.0, 0.0, 0.0, 0.0, 0.0, 0.0, 0.0, 0.0, 0.0, 0.0, 0.0, 0.0, 0.0, 0.0, 0.0, 0.0, 0.0, 0.0, 0.0, 0.0, 0.0, 0.0, 0.0, 0.0, 0.0, 0.0, 0.0, 0.0, 0.0, 0.0, 0.0, 0.0, 0.0, 0.0, 0.0, 0.0, 0.0, 0.0, 0.0, 0.0, 0.0, 0.0, 0.0, 0.0, 0.0, 0.0, 0.0, 0.0, 0.0, 0.0, 0.0, 0.0, 0.0, 0.0, 0.0, 0.0, 0.0, 0.0, 0.0, 0.0, 0.0, 0.0, 0.0, 0.0, 0.0, 0.0, 0.0, 0.0, 0.0, 0.0, 0.0, 0.0, 0.0, 0.0, 0.0, 0.0, 0.0, 0.0, 0.0, 0.0, 0.0, 0.0, 0.0, 0.0, 0.0, 0.0, 0.0, 0.0, 0.0, 0.0, 0.0, 0.0, 0.0, 0.0, 0.0, 0.0, 0.0, 0.0, 0.0, 0.0, 0.0, 0.0, 0.0, 0.0, 0.0, 0.0, 0.0, 0.0, 0.0, 0.0, 0.0, 0.0, 0.0, 0.0, 0.0, 0.0, 0.0, 0.0, 0.0, 0.0, 0.0, 0.0, 0.0, 0.0, 0.0, 0.0, 0.0, 0.0, 0.0, 0.0, 0.0, 0.0, 0.0, 0.0, 0.0, 0.0, 0.0, 0.0, 0.0, 0.0, 0.0, 0.0, 0.0, 0.0, 0.0, 0.0, 0.0, 0.0, 0.0, 0.0, 0.0, 0.0, 0.0, 0.0, 0.0, 0.0, 0.0, 0.0, 0.0, 0.0, 0.0, 0.0, 0.0, 0.0, 0.0, 0.0, 0.0, 0.0, 0.0, 0.0, 0.0, 0.0, 0.0, 0.0, 0.0, 0.0, 0.0, 0.0, 0.0, 0.0, 0.0, 0.0, 0.0, 0.0, 0.0, 0.0, 0.0, 0.0, 0.0, 0.0, 0.0, 0.0, 0.0, 0.0, 0.0, 0.0, 0.0, 0.0, 0.0, 0.0, 0.0, 0.0, 0.0, 0.0, 0.0, 0.0, 0.0, 0.0, 0.0, 0.0, 0.0, 0.0, 0.0, 0.0, 0.0, 0.0, 0.0, 0.0, 0.0, 0.0, 0.0, 0.0, 0.0, 0.0, 0.0, 0.0, 0.0, 0.0, 0.0, 0.0, 0.0, 0.0, 0.0, 0.0, 0.0, 0.0, 0.0, 0.0, 0.0, 0.0, 0.0, 0.0, 0.0, 0.0, 0.0, 0.0, 0.0, 0.0, 0.0, 0.0, 0.0, 0.0, 0.0, 0.0, 0.0, 0.0, 0.0, 0.0, 0.0, 0.0, 0.0, 0.0, 0.0, 0.0, 0.0, 0.0, 0.0, 0.0, 0.0, 0.0, 0.0, 0.0, 0.0, 0.0, 0.0, 0.0, 0.0, 0.0, 0.0, 0.0, 0.0, 0.0, 0.0, 0.0, 0.0, 0.0, 0.0, 0.0, 0.0, 0.0, 0.0, 0.0, 0.0, 0.0, 0.0, 0.0, 0.0, 0.0, 0.0, 0.0, 0.0, 0.0, 0.0, 0.0, 0.0, 0.0, 0.0, 0.0, 0.0, 0.0, 0.0, 0.0, 0.0, 0.0, 0.0, 0.0, 0.0, 0.0, 0.0, 0.0, 0.0, 0.0, 0.0, 0.0, 0.0, 0.0, 0.0, 0.0, 0.0, 0.0, 0.0, 0.0, 0.0, 0.0, 0.0, 0.0, 0.0, 0.0, 0.0, 0.0, 0.0, 0.0, 0.0, 0.0, 0.0, 0.0, 0.0, 0.0, 0.0, 0.0, 0.0, 0.0, 0.0, 0.0, 0.0, 0.0, 0.0, 0.0, 0.0, 0.0, 0.0, 0.0, 0.0, 0.0, 0.0, 0.0, 0.0, 0.0, 0.0, 0.0, 0.0, 0.0, 0.0, 0.0, 0.0, 0.0, 0.0, 0.0, 0.0, 0.0, 0.0, 0.0, 0.0, 0.0, 0.0, 0.0, 0.0, 0.0, 0.0, 0.0, 0.0, 0.0, 0.0, 0.0, 0.0, 0.0, 0.0, 0.0, 0.0, 0.0, 0.0, 0.0, 0.0, 0.0, 0.0, 0.0, 0.0, 0.0, 0.0, 0.0, 0.0, 0.0, 0.0, 0.0, 0.0, 0.0, 0.0, 0.0, 0.0, 0.0, 0.0, 0.0, 0.0, 0.0, 0.0, 0.0, 0.0, 0.0, 0.0, 0.0, 0.0, 0.0, 0.0, 0.0, 0.0, 0.2332, 0.7749, 0.2332, 0.7749, 0.2333, 0.7745, 0.2337, 0.7748, 0.2331, 0.7749, 0.2331, 0.7749, 0.2328, 0.7745, 0.2331, 0.7745, 0.2331, 0.7749, 0.233, 0.775, 0.2325, 0.7748, 0.2328, 0.7745, 0.2332, 0.7749, 0.2331, 0.7749, 0.2331, 0.7745, 0.2333, 0.7745, 0.2332, 0.7749, 0.2332, 0.7749, 0.2332, 0.7749, 0.2332, 0.7749, 0.2331, 0.7749, 0.2331, 0.7749, 0.2331, 0.7749, 0.2331, 0.7749, 0.2325, 0.7748, 0.2328, 0.7745, 0.2328, 0.7745, 0.2325, 0.7748, 0.233, 0.775, 0.2325, 0.7748, 0.2325, 0.7748, 0.233, 0.775, 0.2328, 0.7745, 0.2331, 0.7745, 0.2331, 0.7745, 0.2328, 0.7745, 0.2337, 0.7748, 0.2332, 0.7749, 0.2332, 0.7749, 0.2337, 0.7748])
_ca = me_cube_001.color_attributes.new('Col', 'BYTE_COLOR', 'CORNER')
_ca.data.foreach_set('color', [1.0, 1.0, 1.0, 1.0, 1.0, 1.0, 1.0, 1.0, 1.0, 1.0, 1.0, 1.0, 1.0, 1.0, 1.0, 1.0, 1.0, 1.0, 1.0, 1.0, 1.0, 1.0, 1.0, 1.0, 1.0, 1.0, 1.0, 1.0, 1.0, 1.0, 1.0, 1.0, 1.0, 1.0, 1.0, 1.0, 1.0, 1.0, 1.0, 1.0, 1.0, 1.0, 1.0, 1.0, 1.0, 1.0, 1.0, 1.0, 1.0, 1.0, 1.0, 1.0, 1.0, 1.0, 1.0, 1.0, 1.0, 1.0, 1.0, 1.0, 1.0, 1.0, 1.0, 1.0, 1.0, 1.0, 1.0, 1.0, 1.0, 1.0, 1.0, 1.0, 1.0, 1.0, 1.0, 1.0, 1.0, 1.0, 1.0, 1.0, 1.0, 1.0, 1.0, 1.0, 1.0, 1.0, 1.0, 1.0, 1.0, 1.0, 1.0, 1.0, 1.0, 1.0, 1.0, 1.0, 1.0, 1.0, 1.0, 1.0, 1.0, 1.0, 1.0, 1.0, 1.0, 1.0, 1.0, 1.0, 1.0, 1.0, 1.0, 1.0, 1.0, 1.0, 1.0, 1.0, 1.0, 1.0, 1.0, 1.0, 1.0, 1.0, 1.0, 1.0, 1.0, 1.0, 1.0, 1.0, 1.0, 1.0, 1.0, 1.0, 1.0, 1.0, 1.0, 1.0, 1.0, 1.0, 1.0, 1.0, 1.0, 1.0, 1.0, 1.0, 1.0, 1.0, 1.0, 1.0, 1.0, 1.0, 1.0, 1.0, 1.0, 1.0, 1.0, 1.0, 1.0, 1.0, 1.0, 1.0, 1.0, 1.0, 1.0, 1.0, 1.0, 1.0, 1.0, 1.0, 1.0, 1.0, 1.0, 1.0, 1.0, 1.0, 1.0, 1.0, 1.0, 1.0, 1.0, 1.0, 1.0, 1.0, 1.0, 1.0, 1.0, 1.0, 1.0, 1.0, 1.0, 1.0, 1.0, 1.0, 1.0, 1.0, 1.0, 1.0, 1.0, 1.0, 1.0, 1.0, 1.0, 1.0, 1.0, 1.0, 1.0, 1.0, 1.0, 1.0, 1.0, 1.0, 1.0, 1.0, 1.0, 1.0, 1.0, 1.0, 1.0, 1.0, 1.0, 1.0, 1.0, 1.0, 1.0, 1.0, 1.0, 1.0, 1.0, 1.0, 1.0, 1.0, 1.0, 1.0, 1.0, 1.0, 1.0, 1.0, 1.0, 1.0, 1.0, 1.0, 1.0, 1.0, 1.0, 1.0, 1.0, 1.0, 1.0, 1.0, 1.0, 1.0, 1.0, 1.0, 1.0, 1.0, 1.0, 1.0, 1.0, 1.0, 1.0, 1.0, 1.0, 1.0, 1.0, 1.0, 1.0, 1.0, 1.0, 1.0, 1.0, 1.0, 1.0, 1.0, 1.0, 1.0, 1.0, 1.0, 1.0, 1.0, 1.0, 1.0, 1.0, 1.0, 1.0, 1.0, 1.0, 1.0, 1.0, 1.0, 1.0, 1.0, 1.0, 1.0, 1.0, 1.0, 1.0, 1.0, 1.0, 1.0, 1.0, 1.0, 1.0, 1.0, 1.0, 1.0, 1.0, 1.0, 1.0, 1.0, 1.0, 1.0, 1.0, 1.0, 1.0, 1.0, 1.0, 1.0, 1.0, 1.0, 1.0, 1.0, 1.0, 1.0, 1.0, 1.0, 1.0, 1.0, 1.0, 1.0, 1.0, 1.0, 1.0, 1.0, 1.0, 1.0, 1.0, 1.0, 1.0, 1.0, 1.0, 1.0, 1.0, 1.0, 1.0, 1.0, 1.0, 1.0, 1.0, 1.0, 1.0, 1.0, 1.0, 1.0, 1.0, 1.0, 1.0, 1.0, 1.0, 1.0, 1.0, 1.0, 1.0, 1.0, 1.0, 1.0, 1.0, 1.0, 1.0, 1.0, 1.0, 1.0, 1.0, 1.0, 1.0, 1.0, 1.0, 1.0, 1.0, 1.0, 1.0, 1.0, 1.0, 1.0, 1.0, 1.0, 1.0, 1.0, 1.0, 1.0, 1.0, 1.0, 1.0, 1.0, 1.0, 1.0, 1.0, 1.0, 1.0, 1.0, 1.0, 1.0, 1.0, 1.0, 1.0, 1.0, 1.0, 1.0, 1.0, 1.0, 1.0, 1.0, 1.0, 1.0, 1.0, 1.0, 1.0, 1.0, 1.0, 1.0, 1.0, 1.0, 1.0, 1.0, 1.0, 1.0, 1.0, 1.0, 1.0, 1.0, 1.0, 1.0, 1.0, 1.0, 1.0, 1.0, 1.0, 1.0, 1.0, 1.0, 1.0, 1.0, 1.0, 1.0, 1.0, 1.0, 1.0, 1.0, 1.0, 1.0, 1.0, 1.0, 1.0, 1.0, 1.0, 1.0, 1.0, 1.0, 1.0, 1.0, 1.0, 1.0, 1.0, 1.0, 1.0, 1.0, 1.0, 1.0, 1.0, 1.0, 1.0, 1.0, 1.0, 1.0, 1.0, 1.0, 1.0, 1.0, 1.0, 1.0, 1.0, 1.0, 1.0, 1.0, 1.0, 1.0, 1.0, 1.0, 1.0, 1.0, 1.0, 1.0, 1.0, 1.0, 1.0, 1.0, 1.0, 1.0, 1.0, 1.0, 1.0, 1.0, 1.0, 1.0, 1.0, 1.0, 1.0, 1.0, 1.0, 1.0, 1.0, 1.0, 1.0, 1.0, 1.0, 1.0, 1.0, 1.0, 1.0, 1.0, 1.0, 1.0, 1.0, 1.0, 1.0, 1.0, 1.0, 1.0, 1.0, 1.0, 1.0, 1.0, 1.0, 1.0, 1.0, 1.0, 1.0, 1.0, 1.0, 1.0, 1.0, 1.0, 1.0, 1.0, 1.0, 1.0, 1.0, 1.0, 1.0, 1.0, 1.0, 1.0, 1.0, 1.0, 1.0, 1.0, 1.0, 1.0, 1.0, 1.0, 1.0, 1.0, 1.0, 1.0, 1.0, 1.0, 1.0, 1.0, 1.0, 1.0, 1.0, 1.0, 1.0, 1.0, 1.0, 1.0, 1.0, 1.0, 1.0, 1.0, 1.0, 1.0, 1.0, 1.0, 1.0, 1.0, 1.0, 1.0, 1.0, 1.0, 1.0, 1.0, 1.0, 1.0, 1.0, 1.0, 1.0, 1.0, 1.0, 1.0, 1.0, 1.0, 1.0, 1.0, 1.0, 1.0, 1.0, 1.0, 1.0, 1.0, 1.0, 1.0, 1.0, 1.0, 1.0, 1.0, 1.0, 1.0, 1.0, 1.0, 1.0, 1.0, 1.0, 1.0, 1.0, 1.0, 1.0, 1.0, 1.0, 1.0, 1.0, 1.0, 1.0, 1.0, 1.0, 1.0, 1.0, 1.0, 1.0, 1.0, 1.0, 1.0, 1.0, 1.0, 1.0, 1.0, 1.0, 1.0, 1.0, 1.0, 1.0, 1.0, 1.0, 1.0, 1.0, 1.0, 1.0, 1.0, 1.0, 1.0, 1.0, 1.0, 1.0, 1.0, 1.0, 1.0, 1.0, 1.0, 1.0, 1.0, 1.0, 1.0, 1.0, 1.0, 1.0, 1.0, 1.0, 1.0, 1.0, 1.0, 1.0, 1.0, 1.0, 1.0, 1.0, 1.0, 1.0, 1.0, 1.0, 1.0, 1.0, 1.0, 1.0, 1.0, 1.0, 1.0, 1.0, 1.0, 1.0, 1.0, 1.0, 1.0, 1.0, 1.0, 1.0, 1.0, 1.0, 1.0, 1.0, 1.0, 1.0, 1.0, 1.0, 1.0, 1.0, 1.0, 1.0, 1.0, 1.0, 1.0, 1.0, 1.0, 1.0, 1.0, 1.0, 1.0, 1.0, 1.0, 1.0, 1.0, 1.0, 1.0, 1.0, 1.0, 1.0, 1.0, 1.0, 1.0, 1.0, 1.0, 1.0, 1.0, 1.0, 1.0, 1.0, 1.0, 1.0, 1.0, 1.0, 1.0, 1.0, 1.0, 1.0, 1.0, 1.0, 1.0, 1.0, 1.0, 1.0, 1.0, 1.0, 1.0, 1.0, 1.0, 1.0, 1.0, 1.0, 1.0, 1.0, 1.0, 1.0, 1.0, 1.0, 1.0, 1.0, 1.0, 1.0, 1.0, 1.0, 1.0, 1.0, 1.0, 1.0, 1.0, 1.0, 1.0, 1.0, 1.0, 1.0, 1.0, 1.0, 1.0, 1.0, 1.0, 1.0, 1.0, 1.0, 1.0, 1.0, 1.0, 1.0, 1.0, 1.0, 1.0, 1.0, 1.0, 1.0, 1.0, 1.0, 1.0, 1.0, 1.0, 1.0, 1.0, 1.0, 1.0, 1.0, 1.0, 1.0, 1.0, 1.0, 1.0, 1.0, 1.0, 1.0, 1.0, 1.0, 1.0, 1.0, 1.0, 1.0, 1.0, 1.0, 1.0, 1.0, 1.0, 1.0, 1.0, 1.0, 1.0, 1.0, 1.0, 1.0, 1.0, 1.0, 1.0, 1.0, 1.0, 1.0, 1.0, 1.0, 1.0, 1.0, 1.0, 1.0, 1.0, 1.0, 1.0, 1.0, 1.0, 1.0, 1.0, 1.0, 1.0, 1.0, 1.0, 1.0, 1.0, 1.0, 1.0, 1.0, 1.0, 1.0, 1.0, 1.0, 1.0, 1.0, 1.0, 1.0, 1.0, 1.0, 1.0, 1.0, 1.0, 1.0, 1.0, 1.0, 1.0, 1.0, 1.0, 1.0, 1.0, 1.0, 1.0, 1.0, 1.0, 1.0, 1.0, 1.0, 1.0, 1.0, 1.0, 1.0, 1.0, 1.0, 1.0, 1.0, 1.0, 1.0, 1.0, 1.0, 1.0, 1.0, 1.0, 1.0, 1.0, 1.0, 1.0, 1.0, 1.0, 1.0, 1.0, 1.0, 1.0, 1.0, 1.0, 1.0, 1.0, 1.0, 1.0, 1.0, 1.0, 1.0, 1.0, 1.0, 1.0, 1.0, 1.0, 1.0, 1.0, 1.0, 1.0, 1.0, 1.0, 1.0, 1.0, 1.0, 1.0, 1.0, 1.0, 1.0, 1.0, 1.0, 1.0, 1.0, 1.0, 1.0, 1.0, 1.0, 1.0, 1.0, 1.0, 1.0, 1.0, 1.0, 1.0, 1.0, 1.0, 1.0, 1.0, 1.0, 1.0, 1.0, 1.0, 1.0, 1.0, 1.0, 1.0, 1.0, 1.0, 1.0, 1.0, 1.0, 1.0, 1.0, 1.0, 1.0, 1.0, 1.0, 1.0, 1.0, 1.0, 1.0, 1.0, 1.0, 1.0, 1.0, 1.0, 1.0, 1.0, 1.0, 1.0, 1.0, 1.0, 1.0, 1.0, 1.0, 1.0, 1.0, 1.0, 1.0, 1.0, 1.0, 1.0, 1.0, 1.0, 1.0, 1.0, 1.0, 1.0, 1.0, 1.0, 1.0, 1.0, 1.0, 1.0, 1.0, 1.0, 1.0, 1.0, 1.0, 1.0, 1.0, 1.0, 1.0, 1.0, 1.0, 1.0, 1.0, 1.0, 1.0, 1.0, 1.0, 1.0, 1.0, 1.0, 1.0, 1.0, 1.0, 1.0, 1.0, 1.0, 1.0, 1.0, 1.0, 1.0, 1.0, 1.0, 1.0, 1.0, 1.0, 1.0, 1.0, 1.0, 1.0, 1.0, 1.0, 1.0, 1.0, 1.0, 1.0, 1.0, 1.0, 1.0, 1.0, 1.0, 1.0, 1.0, 1.0, 1.0, 1.0, 1.0, 1.0, 1.0, 1.0, 1.0, 1.0, 1.0, 1.0, 1.0, 1.0, 1.0, 1.0, 1.0, 1.0, 1.0, 1.0, 1.0, 1.0, 1.0, 1.0, 1.0, 1.0, 1.0, 1.0, 1.0, 1.0, 1.0, 1.0, 1.0, 1.0, 1.0, 1.0, 1.0, 1.0, 1.0, 1.0, 1.0, 1.0, 1.0, 1.0, 1.0, 1.0, 1.0, 1.0, 1.0, 1.0, 1.0, 1.0, 1.0, 1.0, 1.0, 1.0, 1.0, 1.0, 1.0, 1.0, 1.0, 1.0, 1.0, 1.0, 1.0, 1.0, 1.0, 1.0, 1.0, 1.0, 1.0, 1.0, 1.0, 1.0, 1.0, 1.0, 1.0, 1.0, 1.0, 1.0, 1.0, 1.0, 1.0, 1.0, 1.0, 1.0, 1.0, 1.0, 1.0, 1.0, 1.0, 1.0, 1.0, 1.0, 1.0, 1.0, 1.0, 1.0, 1.0, 1.0, 1.0, 1.0, 1.0, 1.0, 1.0, 1.0, 1.0, 1.0, 1.0, 1.0, 1.0, 1.0, 1.0, 1.0, 1.0, 1.0, 1.0, 1.0, 1.0, 1.0, 1.0, 1.0, 1.0, 1.0, 1.0, 1.0, 1.0, 1.0, 1.0, 1.0, 1.0, 1.0, 1.0, 1.0, 1.0, 1.0, 1.0, 1.0, 1.0, 1.0, 1.0, 1.0, 1.0, 1.0, 1.0, 1.0, 1.0, 1.0, 1.0, 1.0, 1.0, 1.0, 1.0, 1.0, 1.0, 1.0, 1.0, 1.0, 1.0, 1.0, 1.0, 1.0, 1.0, 1.0, 1.0, 1.0, 1.0, 1.0, 1.0, 1.0, 1.0, 1.0, 1.0, 1.0, 1.0, 1.0, 1.0, 1.0, 1.0, 1.0, 1.0, 1.0, 1.0, 1.0, 1.0, 1.0, 1.0, 1.0, 1.0, 1.0, 1.0, 1.0, 1.0, 1.0, 1.0, 1.0, 1.0, 1.0, 1.0, 1.0, 1.0, 1.0, 1.0, 1.0, 1.0, 1.0, 1.0, 1.0, 1.0, 1.0, 1.0, 1.0, 1.0, 1.0, 1.0, 1.0, 1.0, 1.0, 1.0, 1.0, 1.0, 1.0, 1.0, 1.0, 1.0, 1.0, 1.0, 1.0, 1.0, 1.0, 1.0, 1.0, 1.0, 1.0, 1.0, 1.0, 1.0, 1.0, 1.0, 1.0, 1.0, 1.0, 1.0, 1.0, 1.0, 1.0, 1.0, 1.0, 1.0, 1.0, 1.0, 1.0, 1.0, 1.0, 1.0, 1.0, 1.0, 1.0, 1.0, 1.0, 1.0, 1.0, 1.0, 1.0, 1.0, 1.0, 1.0, 1.0, 1.0, 1.0, 1.0, 1.0, 1.0, 1.0, 1.0, 1.0, 1.0, 1.0, 1.0, 1.0, 1.0, 1.0, 1.0, 1.0, 1.0, 1.0, 1.0, 1.0, 1.0, 1.0, 1.0, 1.0, 1.0, 1.0, 1.0, 1.0, 1.0, 1.0, 1.0, 1.0, 1.0, 1.0, 1.0, 1.0, 1.0, 1.0, 1.0, 1.0, 1.0, 1.0, 1.0, 1.0, 1.0, 1.0, 1.0, 1.0, 1.0, 1.0, 1.0, 1.0, 1.0, 1.0, 1.0, 1.0, 1.0, 1.0, 1.0, 1.0, 1.0, 1.0, 1.0, 1.0, 1.0, 1.0, 1.0, 1.0, 1.0, 1.0, 1.0, 1.0, 1.0, 1.0, 1.0, 1.0, 1.0, 1.0, 1.0, 1.0, 1.0, 1.0, 1.0, 1.0, 1.0, 1.0, 1.0, 1.0, 1.0, 1.0, 1.0, 1.0, 1.0, 1.0, 1.0, 1.0, 1.0, 1.0, 1.0, 1.0, 1.0, 1.0, 1.0, 1.0, 1.0, 1.0, 1.0, 1.0, 1.0, 1.0, 1.0, 1.0, 1.0, 1.0, 1.0, 1.0, 1.0, 1.0, 1.0, 1.0, 1.0, 1.0, 1.0, 1.0, 1.0, 1.0, 1.0, 1.0, 1.0, 1.0, 1.0, 1.0, 1.0, 1.0, 1.0, 1.0, 1.0, 1.0, 1.0, 1.0, 1.0, 1.0, 1.0, 1.0, 1.0, 1.0, 1.0, 1.0, 1.0, 1.0, 1.0, 1.0, 1.0, 1.0, 1.0, 1.0, 1.0, 1.0, 1.0, 1.0, 1.0, 1.0, 1.0, 1.0, 1.0, 1.0, 1.0, 1.0, 1.0, 1.0, 1.0, 1.0, 1.0, 1.0, 1.0, 1.0, 1.0, 1.0, 1.0, 1.0, 1.0, 1.0, 1.0, 1.0, 1.0, 1.0, 1.0, 1.0, 1.0, 1.0, 1.0, 1.0, 1.0, 1.0, 1.0, 1.0, 1.0, 1.0, 1.0, 1.0, 1.0, 1.0, 1.0, 1.0, 1.0, 1.0, 1.0, 1.0, 1.0, 1.0, 1.0, 1.0, 1.0, 1.0, 1.0, 1.0, 1.0, 1.0, 1.0, 1.0, 1.0, 1.0, 1.0, 1.0, 1.0, 1.0, 1.0, 1.0, 1.0, 1.0, 1.0, 1.0, 1.0, 1.0, 1.0, 1.0, 1.0, 1.0, 1.0, 1.0, 1.0, 1.0, 1.0, 1.0, 1.0, 1.0, 1.0, 1.0, 1.0, 1.0, 1.0, 1.0, 1.0, 1.0, 1.0, 1.0, 1.0, 1.0, 1.0, 1.0, 1.0, 1.0, 1.0, 1.0, 1.0, 1.0, 1.0, 1.0, 1.0, 1.0, 1.0, 1.0, 1.0, 1.0, 1.0, 1.0, 1.0, 1.0, 1.0, 1.0, 1.0, 1.0, 1.0, 1.0, 1.0, 1.0, 1.0, 1.0, 1.0, 1.0, 1.0, 1.0, 1.0, 1.0, 1.0, 1.0, 1.0, 1.0, 1.0, 1.0, 1.0, 1.0, 1.0, 1.0, 1.0, 1.0, 1.0, 1.0, 1.0, 1.0, 1.0, 1.0, 1.0, 1.0, 1.0, 1.0, 1.0, 1.0, 1.0, 1.0, 1.0, 1.0, 1.0, 1.0, 1.0, 1.0, 1.0, 1.0, 1.0, 1.0, 1.0, 1.0, 1.0, 1.0, 1.0, 1.0, 1.0, 1.0, 1.0, 1.0, 1.0, 1.0, 1.0, 1.0, 1.0, 1.0, 1.0, 1.0, 1.0, 1.0, 1.0, 1.0, 1.0, 1.0, 1.0, 1.0, 1.0, 1.0, 1.0, 1.0, 1.0, 1.0, 1.0, 1.0, 1.0, 1.0, 1.0, 1.0, 1.0, 1.0, 1.0, 1.0, 1.0, 1.0, 1.0, 1.0, 1.0, 1.0, 1.0, 1.0, 1.0, 1.0, 1.0, 1.0, 1.0, 1.0, 1.0, 1.0, 1.0, 1.0, 1.0, 1.0, 1.0, 1.0, 1.0, 1.0, 1.0, 1.0, 1.0, 1.0, 1.0, 1.0, 1.0, 1.0, 1.0, 1.0, 1.0, 1.0, 1.0, 1.0, 1.0, 1.0, 1.0, 1.0, 1.0, 1.0, 1.0, 1.0, 1.0, 1.0, 1.0, 1.0, 1.0, 1.0, 1.0, 1.0, 1.0, 1.0, 1.0, 1.0, 1.0, 1.0, 1.0, 1.0, 1.0, 1.0, 1.0, 1.0, 1.0, 1.0, 1.0, 1.0, 1.0, 1.0, 1.0, 1.0, 1.0, 1.0, 1.0, 1.0, 1.0, 1.0, 1.0, 1.0, 1.0, 1.0, 1.0, 1.0, 1.0, 1.0, 1.0, 1.0, 1.0, 1.0, 1.0, 1.0, 1.0, 1.0, 1.0, 1.0, 1.0, 1.0, 1.0, 1.0, 1.0, 1.0, 1.0, 1.0, 1.0, 1.0, 1.0, 1.0, 1.0, 1.0, 1.0, 1.0, 1.0, 1.0, 1.0, 1.0, 1.0, 1.0, 1.0, 1.0, 1.0, 1.0, 1.0, 1.0, 1.0, 1.0, 1.0, 1.0, 1.0, 1.0, 1.0, 1.0, 1.0, 1.0, 1.0, 1.0, 1.0, 1.0, 1.0, 1.0, 1.0, 1.0, 1.0, 1.0, 1.0, 1.0, 1.0, 1.0, 1.0, 1.0, 1.0, 1.0, 1.0, 1.0, 1.0, 1.0, 1.0, 1.0, 1.0, 1.0, 1.0, 1.0, 1.0, 1.0, 1.0, 1.0, 1.0, 1.0, 1.0, 1.0, 1.0, 1.0, 1.0, 1.0, 1.0, 1.0, 1.0, 1.0, 1.0, 1.0, 1.0, 1.0, 1.0, 1.0, 1.0, 1.0, 1.0, 1.0, 1.0, 1.0, 1.0, 1.0, 1.0, 1.0, 1.0, 1.0, 1.0, 1.0, 1.0, 1.0, 1.0, 1.0, 1.0, 1.0, 1.0, 1.0, 1.0, 1.0, 1.0, 1.0, 1.0, 1.0, 1.0, 1.0, 1.0, 1.0, 1.0, 1.0, 1.0, 1.0, 1.0, 1.0, 1.0, 1.0, 1.0, 1.0, 1.0, 1.0, 1.0, 1.0, 1.0, 1.0, 1.0, 1.0, 1.0, 1.0, 1.0, 1.0, 1.0, 1.0, 1.0, 1.0, 1.0, 1.0, 1.0, 1.0, 1.0, 1.0, 1.0, 1.0, 1.0, 1.0, 1.0, 1.0, 1.0, 1.0, 1.0, 1.0, 1.0, 1.0, 1.0, 1.0, 1.0, 1.0, 1.0, 1.0, 1.0, 1.0, 1.0, 1.0, 1.0, 1.0, 1.0, 1.0, 1.0, 1.0, 1.0, 1.0, 1.0, 1.0, 1.0, 1.0, 1.0, 1.0, 1.0, 1.0, 1.0, 1.0, 1.0, 1.0, 1.0, 1.0, 1.0, 1.0, 1.0, 1.0, 1.0, 1.0, 1.0, 1.0, 1.0, 1.0, 1.0, 1.0, 1.0, 1.0, 1.0, 1.0, 1.0, 1.0, 1.0, 1.0, 1.0, 1.0, 1.0, 1.0, 1.0, 1.0, 1.0, 1.0, 1.0, 1.0, 1.0, 1.0, 1.0, 1.0, 1.0, 1.0, 1.0, 1.0, 1.0, 1.0, 1.0, 1.0, 1.0, 1.0, 1.0, 1.0, 1.0, 1.0, 1.0, 1.0, 1.0, 1.0, 1.0, 1.0, 1.0, 1.0, 1.0, 1.0, 1.0, 1.0, 1.0, 1.0, 1.0, 1.0, 1.0, 1.0, 1.0, 1.0, 1.0, 1.0, 1.0, 1.0, 1.0, 1.0, 1.0, 1.0, 1.0, 1.0, 1.0, 1.0, 1.0, 1.0, 1.0, 1.0, 1.0, 1.0, 1.0, 1.0, 1.0, 1.0, 1.0, 1.0, 1.0, 1.0, 1.0, 1.0, 1.0, 1.0, 1.0, 1.0, 1.0, 1.0, 1.0, 1.0, 1.0, 1.0, 1.0, 1.0, 1.0, 1.0, 1.0, 1.0, 1.0, 1.0, 1.0, 1.0, 1.0, 1.0, 1.0, 1.0, 1.0, 1.0, 1.0, 1.0, 1.0, 1.0, 1.0, 1.0, 1.0, 1.0, 1.0, 1.0, 1.0, 1.0, 1.0, 1.0, 1.0, 1.0, 1.0, 1.0, 1.0, 1.0, 1.0, 1.0, 1.0, 1.0, 1.0, 1.0, 1.0, 1.0, 1.0, 1.0, 1.0, 1.0, 1.0, 1.0, 1.0, 1.0, 1.0, 1.0, 1.0, 1.0, 1.0, 1.0, 1.0, 1.0, 1.0, 1.0, 1.0, 1.0, 1.0, 1.0, 1.0, 1.0, 1.0, 1.0, 1.0, 1.0, 1.0, 1.0, 1.0, 1.0, 1.0, 1.0, 1.0, 1.0, 1.0, 1.0, 1.0, 1.0, 1.0, 1.0, 1.0, 1.0, 1.0, 1.0, 1.0, 1.0, 1.0, 1.0, 1.0, 1.0, 1.0, 1.0, 1.0, 1.0, 1.0, 1.0, 1.0, 1.0, 1.0, 1.0, 1.0, 1.0, 1.0, 1.0, 1.0, 1.0, 1.0, 1.0, 1.0, 1.0, 1.0, 1.0, 1.0, 1.0, 1.0, 1.0, 1.0, 1.0, 1.0, 1.0, 1.0, 1.0, 1.0, 1.0, 1.0, 1.0, 1.0, 1.0, 1.0, 1.0, 1.0, 1.0, 1.0, 1.0, 1.0, 1.0, 1.0, 1.0, 1.0, 1.0, 1.0, 1.0, 1.0, 1.0, 1.0, 1.0, 1.0, 1.0, 1.0, 1.0, 1.0, 1.0, 1.0, 1.0, 1.0, 1.0, 1.0, 1.0, 1.0, 1.0, 1.0, 1.0, 1.0, 1.0, 1.0, 1.0, 1.0, 1.0, 1.0, 1.0, 1.0, 1.0, 1.0, 1.0, 1.0, 1.0, 1.0, 1.0, 1.0, 1.0, 1.0, 1.0, 1.0, 1.0, 1.0, 1.0, 1.0, 1.0, 1.0, 1.0, 1.0, 1.0, 1.0, 1.0, 1.0, 1.0, 1.0, 1.0, 1.0, 1.0, 1.0, 1.0, 1.0, 1.0, 1.0, 1.0, 1.0, 1.0, 1.0, 1.0, 1.0, 1.0, 1.0, 1.0, 1.0, 1.0, 1.0, 1.0, 1.0, 1.0, 1.0, 1.0, 1.0, 1.0, 1.0, 1.0, 1.0, 1.0, 1.0, 1.0, 1.0, 1.0, 1.0, 1.0, 1.0, 1.0, 1.0, 1.0, 1.0, 1.0, 1.0, 1.0, 1.0, 1.0, 1.0, 1.0, 1.0, 1.0, 1.0, 1.0, 1.0, 1.0, 1.0, 1.0, 1.0, 1.0, 1.0, 1.0, 1.0, 1.0, 1.0, 1.0, 1.0, 1.0, 1.0, 1.0, 1.0, 1.0, 1.0, 1.0, 1.0, 1.0, 1.0, 1.0, 1.0, 1.0, 1.0, 1.0, 1.0, 1.0, 1.0, 1.0, 1.0, 1.0, 1.0, 1.0, 1.0, 1.0, 1.0, 1.0, 1.0, 1.0, 1.0, 1.0, 1.0, 1.0, 1.0, 1.0, 1.0, 1.0, 1.0, 1.0, 1.0, 1.0, 1.0, 1.0, 1.0, 1.0, 1.0, 1.0, 1.0, 1.0, 1.0, 1.0, 1.0, 1.0, 1.0, 1.0, 1.0, 1.0, 1.0, 1.0, 1.0, 1.0, 1.0, 1.0, 1.0, 1.0, 1.0, 1.0, 1.0, 1.0, 1.0, 1.0, 1.0, 1.0, 1.0, 1.0, 1.0, 1.0, 1.0, 1.0, 1.0, 1.0, 1.0, 1.0, 1.0, 1.0, 1.0, 1.0, 1.0, 1.0, 1.0, 1.0, 1.0, 1.0, 1.0, 1.0, 1.0, 1.0, 1.0, 1.0, 1.0, 1.0, 1.0, 1.0, 1.0, 1.0, 1.0, 1.0, 1.0, 1.0, 1.0, 1.0, 1.0, 1.0, 1.0, 1.0, 1.0, 1.0, 1.0, 1.0, 1.0, 1.0, 1.0, 1.0, 1.0, 1.0, 1.0, 1.0, 1.0, 1.0, 1.0, 1.0, 1.0, 1.0, 1.0, 1.0, 1.0, 1.0, 1.0, 1.0, 1.0, 1.0, 1.0, 1.0, 1.0, 1.0, 1.0, 1.0, 1.0, 1.0, 1.0, 1.0, 1.0, 1.0, 1.0, 1.0, 1.0, 1.0, 1.0, 1.0, 1.0, 1.0, 1.0, 1.0, 1.0, 1.0, 1.0, 1.0, 1.0, 1.0, 1.0, 1.0, 1.0, 1.0, 1.0, 1.0, 1.0, 1.0, 1.0, 1.0, 1.0, 1.0, 1.0, 1.0, 1.0, 1.0, 1.0, 1.0, 1.0, 1.0, 1.0, 1.0, 1.0, 1.0, 1.0, 1.0, 1.0, 1.0, 1.0, 1.0, 1.0, 1.0, 1.0, 1.0, 1.0, 1.0, 1.0, 1.0, 1.0, 1.0, 1.0, 1.0, 1.0, 1.0, 1.0, 1.0, 1.0, 1.0, 1.0, 1.0, 1.0, 1.0, 1.0, 1.0, 1.0, 1.0, 1.0, 1.0, 1.0, 1.0, 1.0, 1.0, 1.0, 1.0, 1.0, 1.0, 1.0, 1.0, 1.0, 1.0, 1.0, 1.0, 1.0, 1.0, 1.0, 1.0, 1.0, 1.0, 1.0, 1.0, 1.0, 1.0, 1.0, 1.0, 1.0, 1.0, 1.0, 1.0, 1.0, 1.0, 1.0, 1.0, 1.0, 1.0, 1.0, 1.0, 1.0, 1.0, 1.0, 1.0, 1.0, 1.0, 1.0, 1.0, 1.0, 1.0, 1.0, 1.0, 1.0, 1.0, 1.0, 1.0, 1.0, 1.0, 1.0, 1.0, 1.0, 1.0, 1.0, 1.0, 1.0, 1.0, 1.0, 1.0, 1.0, 1.0, 1.0, 1.0, 1.0, 1.0, 1.0, 1.0, 1.0, 1.0, 1.0, 1.0, 1.0, 1.0, 1.0, 1.0, 1.0, 1.0, 1.0, 1.0, 1.0, 1.0, 1.0, 1.0, 1.0, 1.0, 1.0, 1.0, 1.0, 1.0, 1.0, 1.0, 1.0, 1.0, 1.0, 1.0, 1.0, 1.0, 1.0, 1.0, 1.0, 1.0, 1.0, 1.0, 1.0, 1.0, 1.0, 1.0, 1.0, 1.0, 1.0, 1.0, 1.0, 1.0, 1.0, 1.0, 1.0, 1.0, 1.0, 1.0, 1.0, 1.0, 1.0, 1.0, 1.0, 1.0, 1.0, 1.0, 1.0, 1.0, 1.0, 1.0, 1.0, 1.0, 1.0, 1.0, 1.0, 1.0, 1.0, 1.0, 1.0, 1.0, 1.0, 1.0, 1.0, 1.0, 1.0, 1.0, 1.0, 1.0, 1.0, 1.0, 1.0, 1.0, 1.0, 1.0, 1.0, 1.0, 1.0, 1.0, 1.0, 1.0, 1.0, 1.0, 1.0, 1.0, 1.0, 1.0, 1.0, 1.0, 1.0, 1.0, 1.0, 1.0, 1.0, 1.0, 1.0, 1.0, 1.0, 1.0, 1.0, 1.0, 1.0, 1.0, 1.0, 1.0, 1.0, 1.0, 1.0, 1.0, 1.0, 1.0, 1.0, 1.0, 1.0, 1.0, 1.0, 1.0, 1.0, 1.0, 1.0, 1.0, 1.0, 1.0, 1.0, 1.0, 1.0, 1.0, 1.0, 1.0, 1.0, 1.0, 1.0, 1.0, 1.0, 1.0, 1.0, 1.0, 1.0, 1.0, 1.0, 1.0, 1.0, 1.0, 1.0, 1.0, 1.0, 1.0, 1.0, 1.0, 1.0, 1.0, 1.0, 1.0, 1.0, 1.0, 1.0, 1.0, 1.0, 1.0, 1.0, 1.0, 1.0, 1.0, 1.0, 1.0, 1.0, 1.0, 1.0, 1.0, 1.0, 1.0, 1.0, 1.0, 1.0, 1.0, 1.0, 1.0, 1.0, 1.0, 1.0, 1.0, 1.0, 1.0, 1.0, 1.0, 1.0, 1.0, 1.0, 1.0, 1.0, 1.0, 1.0, 1.0, 1.0, 1.0, 1.0, 1.0, 1.0, 1.0, 1.0, 1.0, 1.0, 1.0, 1.0, 1.0, 1.0, 1.0, 1.0, 1.0, 1.0, 1.0, 1.0, 1.0, 1.0, 1.0, 1.0, 1.0, 1.0, 1.0, 1.0, 1.0, 1.0, 1.0, 1.0, 1.0, 1.0, 1.0, 1.0, 1.0, 1.0, 1.0, 1.0, 1.0, 1.0, 1.0, 1.0, 1.0, 1.0, 1.0, 1.0, 1.0, 1.0, 1.0, 1.0, 1.0, 1.0, 1.0, 1.0, 1.0, 1.0, 1.0, 1.0, 1.0, 1.0, 1.0, 1.0, 1.0, 1.0, 1.0, 1.0, 1.0, 1.0, 1.0, 1.0, 1.0, 1.0, 1.0, 1.0, 1.0, 1.0, 1.0, 1.0, 1.0, 1.0, 1.0, 1.0, 1.0, 1.0, 1.0, 1.0, 1.0, 1.0, 1.0, 1.0, 1.0, 1.0, 1.0, 1.0, 1.0, 1.0, 1.0, 1.0, 1.0, 1.0, 1.0, 1.0, 1.0, 1.0, 1.0, 1.0, 1.0, 1.0, 1.0, 1.0, 1.0, 1.0, 1.0, 1.0, 1.0, 1.0, 1.0, 1.0, 1.0, 1.0, 1.0, 1.0, 1.0, 1.0, 1.0, 1.0, 1.0, 1.0, 1.0, 1.0, 1.0, 1.0, 1.0, 1.0, 1.0, 1.0, 1.0, 1.0, 1.0, 1.0, 1.0, 1.0, 1.0, 1.0, 1.0, 1.0, 1.0, 1.0, 1.0, 1.0, 1.0, 1.0, 1.0, 1.0, 1.0, 1.0, 1.0, 1.0, 1.0, 1.0, 1.0, 1.0, 1.0, 1.0, 1.0, 1.0, 1.0, 1.0, 1.0, 1.0, 1.0, 1.0, 1.0, 1.0, 1.0, 1.0, 1.0, 1.0, 1.0, 1.0, 1.0, 1.0, 1.0, 1.0, 1.0, 1.0, 1.0, 1.0, 1.0, 1.0, 1.0, 1.0, 1.0, 1.0, 1.0, 1.0, 1.0, 1.0, 1.0, 1.0, 1.0, 1.0, 1.0, 1.0, 1.0, 1.0, 1.0, 1.0, 1.0, 1.0, 1.0, 1.0, 1.0, 1.0, 1.0, 1.0, 1.0, 1.0, 1.0, 1.0, 1.0, 1.0, 1.0, 1.0, 1.0, 1.0, 1.0, 1.0, 1.0, 1.0, 1.0, 1.0, 1.0, 1.0, 1.0, 1.0, 1.0, 1.0, 1.0, 1.0, 1.0, 1.0, 1.0, 1.0, 1.0, 1.0, 1.0, 1.0, 1.0, 1.0, 1.0, 1.0, 1.0, 1.0, 1.0, 1.0, 1.0, 1.0, 1.0, 1.0, 1.0, 1.0, 1.0, 1.0, 1.0, 1.0, 1.0, 1.0, 1.0, 1.0, 1.0, 1.0, 1.0, 1.0, 1.0, 1.0, 1.0, 1.0, 1.0, 1.0, 1.0, 1.0, 1.0, 1.0, 1.0, 1.0, 1.0, 1.0, 1.0, 1.0, 1.0, 1.0, 1.0, 1.0, 1.0, 1.0, 1.0, 1.0, 1.0, 1.0, 1.0, 1.0, 1.0, 1.0, 1.0, 1.0, 1.0, 1.0, 1.0, 1.0, 1.0, 1.0, 1.0, 1.0, 1.0, 1.0, 1.0, 1.0, 1.0, 1.0, 1.0, 1.0, 1.0, 1.0, 1.0, 1.0, 1.0, 1.0, 1.0, 1.0, 1.0, 1.0, 1.0, 1.0, 1.0, 1.0, 1.0, 1.0, 1.0, 1.0, 1.0, 1.0, 1.0, 1.0, 1.0, 1.0, 1.0, 1.0, 1.0, 1.0, 1.0, 1.0, 1.0, 1.0, 1.0, 1.0, 1.0, 1.0, 1.0, 1.0, 1.0, 1.0, 1.0, 1.0, 1.0, 1.0, 1.0, 1.0, 1.0, 1.0, 1.0, 1.0, 1.0, 1.0, 1.0, 1.0, 1.0, 1.0, 1.0, 1.0, 1.0, 1.0, 1.0, 1.0, 1.0, 1.0, 1.0, 1.0, 1.0, 1.0, 1.0, 1.0, 1.0, 1.0, 1.0, 1.0, 1.0, 1.0, 1.0, 1.0, 1.0, 1.0, 1.0, 1.0, 1.0, 1.0, 1.0, 1.0, 1.0, 1.0, 1.0, 1.0, 1.0, 1.0, 1.0, 1.0, 1.0, 1.0, 1.0, 1.0, 1.0, 1.0, 1.0, 1.0, 1.0, 1.0, 1.0, 1.0, 1.0, 1.0, 1.0, 1.0, 1.0, 1.0, 1.0, 1.0, 1.0, 1.0, 1.0, 1.0, 1.0, 1.0, 1.0, 1.0, 1.0, 1.0, 1.0, 1.0, 1.0, 1.0, 1.0, 1.0, 1.0, 1.0, 1.0, 1.0, 1.0, 1.0, 1.0, 1.0, 1.0, 1.0, 1.0, 1.0, 1.0, 1.0, 1.0, 1.0, 1.0, 1.0, 1.0, 1.0, 1.0, 1.0, 1.0, 1.0, 1.0, 1.0, 1.0, 1.0, 1.0, 1.0, 1.0, 1.0, 1.0, 1.0, 1.0, 1.0, 1.0, 1.0, 1.0, 1.0, 1.0, 1.0, 1.0, 1.0, 1.0, 1.0, 1.0, 1.0, 1.0, 1.0, 1.0, 1.0, 1.0, 1.0, 1.0, 1.0, 1.0, 1.0, 1.0, 1.0, 1.0, 1.0, 1.0, 1.0, 1.0, 1.0, 1.0, 1.0, 1.0, 1.0, 1.0, 1.0, 1.0, 1.0, 1.0, 1.0, 1.0, 1.0, 1.0, 1.0, 1.0, 1.0, 1.0, 1.0, 1.0, 1.0, 1.0, 1.0, 1.0, 1.0, 1.0, 1.0, 1.0, 1.0, 1.0, 1.0, 1.0, 1.0, 1.0, 1.0, 1.0, 1.0, 1.0, 1.0, 1.0, 1.0, 1.0, 1.0, 1.0, 1.0, 1.0, 1.0, 1.0, 1.0, 1.0, 1.0, 1.0, 1.0, 1.0, 1.0, 1.0, 1.0, 1.0, 1.0, 1.0, 1.0, 1.0, 1.0, 1.0, 1.0, 1.0, 1.0, 1.0, 1.0, 1.0, 1.0, 1.0, 1.0, 1.0, 1.0, 1.0, 1.0, 1.0, 1.0, 1.0, 1.0, 1.0, 1.0, 1.0, 1.0, 1.0, 1.0, 1.0, 1.0, 1.0, 1.0, 1.0, 1.0, 1.0, 1.0, 1.0, 1.0, 1.0, 1.0, 1.0, 1.0, 1.0, 1.0, 1.0, 1.0, 1.0, 1.0, 1.0, 1.0, 1.0, 1.0, 1.0, 1.0, 1.0, 1.0, 1.0, 1.0, 1.0, 1.0, 1.0, 1.0, 1.0, 1.0, 1.0, 1.0, 1.0, 1.0, 1.0, 1.0, 1.0, 1.0, 1.0, 1.0, 1.0, 1.0, 1.0, 1.0, 1.0, 1.0, 1.0, 1.0, 1.0, 1.0, 1.0, 1.0, 1.0, 1.0, 1.0, 1.0, 1.0, 1.0, 1.0, 1.0, 1.0, 1.0, 1.0, 1.0, 1.0, 1.0, 1.0, 1.0, 1.0, 1.0, 1.0, 1.0, 1.0, 1.0, 1.0, 1.0, 1.0, 1.0, 1.0, 1.0, 1.0, 1.0, 1.0, 1.0, 1.0, 1.0, 1.0, 1.0, 1.0, 1.0, 1.0, 1.0, 1.0, 1.0, 1.0, 1.0, 1.0, 1.0, 1.0, 1.0, 1.0, 1.0, 1.0, 1.0, 1.0, 1.0, 1.0, 1.0, 1.0, 1.0, 1.0, 1.0, 1.0, 1.0, 1.0, 1.0, 1.0, 1.0, 1.0, 1.0, 1.0, 1.0, 1.0, 1.0, 1.0, 1.0, 1.0, 1.0, 1.0, 1.0, 1.0, 1.0, 1.0, 1.0, 1.0, 1.0, 1.0, 1.0, 1.0, 1.0, 1.0, 1.0, 1.0, 1.0, 1.0, 1.0, 1.0, 1.0, 1.0, 1.0, 1.0, 1.0, 1.0, 1.0, 1.0, 1.0, 1.0, 1.0, 1.0, 1.0, 1.0, 1.0, 1.0, 1.0, 1.0, 1.0, 1.0, 1.0, 1.0, 1.0, 1.0, 1.0, 1.0, 1.0, 1.0, 1.0, 1.0, 1.0, 1.0, 1.0, 1.0, 1.0, 1.0, 1.0, 1.0, 1.0, 1.0, 1.0, 1.0, 1.0, 1.0, 1.0, 1.0, 1.0, 1.0, 1.0, 1.0, 1.0, 1.0, 1.0, 1.0, 1.0, 1.0, 1.0, 1.0, 1.0, 1.0, 1.0, 1.0, 1.0, 1.0, 1.0, 1.0, 1.0, 1.0, 1.0, 1.0, 1.0, 1.0, 1.0, 1.0, 1.0, 1.0, 1.0, 1.0, 1.0, 1.0, 1.0, 1.0, 1.0, 1.0, 1.0, 1.0, 1.0, 1.0, 1.0, 1.0, 1.0, 1.0, 1.0, 1.0, 1.0, 1.0, 1.0, 1.0, 1.0, 1.0, 1.0, 1.0, 1.0, 1.0, 1.0, 1.0, 1.0, 1.0, 1.0, 1.0, 1.0, 1.0, 1.0, 1.0, 1.0, 1.0, 1.0, 1.0, 1.0, 1.0, 1.0, 1.0, 1.0, 1.0, 1.0, 1.0, 1.0, 1.0, 1.0, 1.0, 1.0, 1.0, 1.0, 1.0, 1.0, 1.0, 1.0, 1.0, 1.0, 1.0, 1.0, 1.0, 1.0, 1.0, 1.0, 1.0, 1.0, 1.0, 1.0, 1.0, 1.0, 1.0, 1.0, 1.0, 1.0, 1.0, 1.0, 1.0, 1.0, 1.0, 1.0, 1.0, 1.0, 1.0, 1.0, 1.0, 1.0, 1.0, 1.0, 1.0, 1.0, 1.0, 1.0, 1.0, 1.0, 1.0, 1.0, 1.0, 1.0, 1.0, 1.0, 1.0, 1.0, 1.0, 1.0, 1.0, 1.0, 1.0, 1.0, 1.0, 1.0, 1.0, 1.0, 1.0, 1.0, 1.0, 1.0, 1.0, 1.0, 1.0, 1.0, 1.0, 1.0, 1.0, 1.0, 1.0, 1.0, 1.0, 1.0, 1.0, 1.0, 1.0, 1.0, 1.0, 1.0, 1.0, 1.0, 1.0, 1.0, 1.0, 1.0, 1.0, 1.0, 1.0, 1.0, 1.0, 1.0, 1.0, 1.0, 1.0, 1.0, 1.0, 1.0, 1.0, 1.0, 1.0, 1.0, 1.0, 1.0, 1.0, 1.0, 1.0, 1.0, 1.0, 1.0, 1.0, 1.0, 1.0, 1.0, 1.0, 1.0, 1.0, 1.0, 1.0, 1.0, 1.0, 1.0, 1.0, 1.0, 1.0, 1.0, 1.0, 1.0, 1.0, 1.0, 1.0, 1.0, 1.0, 1.0, 1.0, 1.0, 1.0, 1.0, 1.0, 1.0, 1.0, 1.0, 1.0, 1.0, 1.0, 1.0, 1.0, 1.0, 1.0, 1.0, 1.0, 1.0, 1.0, 1.0, 1.0, 1.0, 1.0, 1.0, 1.0, 1.0, 1.0, 1.0, 1.0, 1.0, 1.0, 1.0, 1.0, 1.0, 1.0, 1.0, 1.0, 1.0, 1.0, 1.0, 1.0, 1.0, 1.0, 1.0, 1.0, 1.0, 1.0, 1.0, 1.0, 1.0, 1.0, 1.0, 1.0, 1.0, 1.0, 1.0, 1.0, 1.0, 1.0, 1.0, 1.0, 1.0, 1.0, 1.0, 1.0, 1.0, 1.0, 1.0, 1.0, 1.0, 1.0, 1.0, 1.0, 1.0, 1.0, 1.0, 1.0, 1.0, 1.0, 1.0, 1.0, 1.0, 1.0, 1.0, 1.0, 1.0, 1.0, 1.0, 1.0, 1.0, 1.0, 1.0, 1.0, 1.0, 1.0, 1.0, 1.0, 1.0, 1.0, 1.0, 1.0, 1.0, 1.0, 1.0, 1.0, 1.0, 1.0, 1.0, 1.0, 1.0, 1.0, 1.0, 1.0, 1.0, 1.0, 1.0, 1.0, 1.0, 1.0, 1.0, 1.0, 1.0, 1.0, 1.0, 1.0, 1.0, 1.0, 1.0, 1.0, 1.0, 1.0, 1.0, 1.0, 1.0, 1.0, 1.0, 1.0, 1.0, 1.0, 1.0, 1.0, 1.0, 1.0, 1.0, 1.0, 1.0, 1.0, 1.0, 1.0, 1.0, 1.0, 1.0, 1.0, 1.0, 1.0, 1.0, 1.0, 1.0, 1.0, 1.0, 1.0, 1.0, 1.0, 1.0, 1.0, 1.0, 1.0, 1.0, 1.0, 1.0, 1.0, 1.0, 1.0, 1.0, 1.0, 1.0, 1.0, 1.0, 1.0, 1.0, 1.0, 1.0, 1.0, 1.0, 1.0, 1.0, 1.0, 1.0, 1.0, 1.0, 1.0, 1.0, 1.0, 1.0, 1.0, 1.0, 1.0, 1.0, 1.0, 1.0, 1.0, 1.0, 1.0, 1.0, 1.0, 1.0, 1.0, 1.0, 1.0, 1.0, 1.0, 1.0, 1.0, 1.0, 1.0, 1.0, 1.0, 1.0, 1.0, 1.0, 1.0, 1.0, 1.0, 1.0, 1.0, 1.0, 1.0, 1.0, 1.0, 1.0, 1.0, 1.0, 1.0, 1.0, 1.0, 1.0, 1.0, 1.0, 1.0, 1.0, 1.0, 1.0, 1.0, 1.0, 1.0, 1.0, 1.0, 1.0, 1.0, 1.0, 1.0, 1.0, 1.0, 1.0, 1.0, 1.0, 1.0, 1.0, 1.0, 1.0, 1.0, 1.0, 1.0, 1.0, 1.0, 1.0, 1.0, 1.0, 1.0, 1.0, 1.0, 1.0, 1.0, 1.0, 1.0, 1.0, 1.0, 1.0, 1.0, 1.0, 1.0, 1.0, 1.0, 1.0, 1.0, 1.0, 1.0, 1.0, 1.0, 1.0, 1.0, 1.0, 1.0, 1.0, 1.0, 1.0, 1.0, 1.0, 1.0, 1.0, 1.0, 1.0, 1.0, 1.0, 1.0, 1.0, 1.0, 1.0, 1.0, 1.0, 1.0, 1.0, 1.0, 1.0, 1.0, 1.0, 1.0, 1.0, 1.0, 1.0, 1.0, 1.0, 1.0, 1.0, 1.0, 1.0, 1.0, 1.0, 1.0, 1.0, 1.0, 1.0, 1.0, 1.0, 1.0, 1.0, 1.0, 1.0, 1.0, 1.0, 1.0, 1.0, 1.0, 1.0, 1.0, 1.0, 1.0, 1.0, 1.0, 1.0, 1.0, 1.0, 1.0, 1.0, 1.0, 1.0, 1.0, 1.0, 1.0, 1.0, 1.0, 1.0, 1.0, 1.0, 1.0, 1.0, 1.0, 1.0, 1.0, 1.0, 1.0, 1.0, 1.0, 1.0, 1.0, 1.0, 1.0, 1.0, 1.0, 1.0, 1.0, 1.0, 1.0, 1.0, 1.0, 1.0, 1.0, 1.0, 1.0, 1.0, 1.0, 1.0, 1.0, 1.0, 1.0, 1.0, 1.0, 1.0, 1.0, 1.0, 1.0, 1.0, 1.0, 1.0, 1.0, 1.0, 1.0, 1.0, 1.0, 1.0, 1.0, 1.0, 1.0, 1.0, 1.0, 1.0, 1.0, 1.0, 1.0, 1.0, 1.0, 1.0, 1.0, 1.0, 1.0, 1.0, 1.0, 1.0, 1.0, 1.0, 1.0, 1.0, 1.0, 1.0, 1.0, 1.0, 1.0, 1.0, 1.0, 1.0, 1.0, 1.0, 1.0, 1.0, 1.0, 1.0, 1.0, 1.0, 1.0, 1.0, 1.0, 1.0, 1.0, 1.0, 1.0, 1.0, 1.0, 1.0, 1.0, 1.0, 1.0, 1.0, 1.0, 1.0, 1.0, 1.0, 1.0, 1.0, 1.0, 1.0, 1.0, 1.0, 1.0, 1.0, 1.0, 1.0, 1.0, 1.0, 1.0, 1.0, 1.0, 1.0, 1.0, 1.0, 1.0, 1.0, 1.0, 1.0, 1.0, 1.0, 1.0, 1.0, 1.0, 1.0, 1.0, 1.0, 1.0, 1.0, 1.0, 1.0, 1.0, 1.0, 1.0, 1.0, 1.0, 1.0, 1.0, 1.0, 1.0, 1.0, 1.0, 1.0, 1.0, 1.0, 1.0, 1.0, 1.0, 1.0, 1.0, 1.0, 1.0, 1.0, 1.0, 1.0, 1.0, 1.0, 1.0, 1.0, 1.0, 1.0, 1.0, 1.0, 1.0, 1.0, 1.0, 1.0, 1.0, 1.0, 1.0, 1.0, 1.0, 1.0, 1.0, 1.0, 1.0, 1.0, 1.0, 1.0, 1.0, 1.0, 1.0, 1.0, 1.0, 1.0, 1.0, 1.0, 1.0, 1.0, 1.0, 1.0, 1.0, 1.0, 1.0, 1.0, 1.0, 1.0, 1.0, 1.0, 1.0, 1.0, 1.0, 1.0, 1.0, 1.0, 1.0, 1.0, 1.0, 1.0, 1.0, 1.0, 1.0, 1.0, 1.0, 1.0, 1.0, 1.0, 1.0, 1.0, 1.0, 1.0, 1.0, 1.0, 1.0, 1.0, 1.0, 1.0, 1.0, 1.0, 1.0, 1.0, 1.0, 1.0, 1.0, 1.0, 1.0, 1.0, 1.0, 1.0, 1.0, 1.0, 1.0, 1.0, 1.0, 1.0, 1.0, 1.0, 1.0, 1.0, 1.0, 1.0, 1.0, 1.0, 1.0, 1.0, 1.0, 1.0, 1.0, 1.0, 1.0, 1.0, 1.0, 1.0, 1.0, 1.0, 1.0, 1.0, 1.0, 1.0, 1.0, 1.0, 1.0, 1.0, 1.0, 1.0, 1.0, 1.0, 1.0, 1.0, 1.0, 1.0, 1.0, 1.0, 1.0, 1.0, 1.0, 1.0, 1.0, 1.0, 1.0, 1.0, 1.0, 1.0, 1.0, 1.0, 1.0, 1.0, 1.0, 1.0, 1.0, 1.0, 1.0, 1.0, 1.0, 1.0, 1.0, 1.0, 1.0, 1.0, 1.0, 1.0, 1.0, 1.0, 1.0, 1.0, 1.0, 1.0, 1.0, 1.0, 1.0, 1.0, 1.0, 1.0, 1.0, 1.0, 1.0, 1.0, 1.0, 1.0, 1.0, 1.0, 1.0, 1.0, 1.0, 1.0, 1.0, 1.0, 1.0, 1.0, 1.0, 1.0, 1.0, 1.0, 1.0, 1.0, 1.0, 1.0, 1.0, 1.0, 1.0, 1.0, 1.0, 1.0, 1.0, 1.0, 1.0, 1.0, 1.0, 1.0, 1.0, 1.0, 1.0, 1.0, 1.0, 1.0, 1.0, 1.0, 1.0, 1.0, 1.0, 1.0, 1.0, 1.0, 1.0, 1.0, 1.0, 1.0, 1.0, 1.0, 1.0, 1.0, 1.0, 1.0, 1.0, 1.0, 1.0, 1.0, 1.0, 1.0, 1.0, 1.0, 1.0, 1.0, 1.0, 1.0, 1.0, 1.0, 1.0, 1.0, 1.0, 1.0, 1.0, 1.0, 1.0, 1.0, 1.0, 1.0, 1.0, 1.0, 1.0, 1.0, 1.0, 1.0, 1.0, 1.0, 1.0, 1.0, 1.0, 1.0, 1.0, 1.0, 1.0, 1.0, 1.0, 1.0, 1.0, 1.0, 1.0, 1.0, 1.0, 1.0, 1.0, 1.0, 1.0, 1.0, 1.0, 1.0, 1.0, 1.0, 1.0, 1.0, 1.0, 1.0, 1.0, 1.0, 1.0, 1.0, 1.0, 1.0, 1.0, 1.0, 1.0, 1.0, 1.0, 1.0, 1.0, 1.0, 1.0, 1.0, 1.0, 1.0, 1.0, 1.0, 1.0, 1.0, 1.0, 1.0, 1.0, 1.0, 1.0, 1.0, 1.0, 1.0, 1.0, 1.0, 1.0, 1.0, 1.0, 1.0, 1.0, 1.0])
me_cube_001.materials.append(mat_material)
me_cube_001.materials.append(mat_material_001)
me_cube_001.materials.append(mat_material_002)
me_cube_001.materials.append(mat_material_003)
me_cube_001.use_remesh_preserve_volume = False
me_cube_001.use_remesh_preserve_attributes = False
me_cube_001.use_mirror_vertex_groups = False
me_cube_001.update()
arm_armature_001 = bpy.data.armatures.new('Armature.001')  # bones are not reproduced

# ---- objects
ob_armature = bpy.data.objects.new('Armature', arm_armature_001)
ob_cube = bpy.data.objects.new('Cube', me_cube_001)
ob_camera = bpy.data.objects.new('Camera', cam_camera)

# ---- transforms, parenting, visibility, modifiers, constraints
ob_armature.location = (0.0, 0.0, -0.2466)
ob_armature.hide_viewport = True
ob_armature.show_in_front = True
ob_armature.lineart.crease_threshold = 0.0
ob_cube.parent = ob_armature
ob_cube.location = (0.0, 0.0, 0.0)
ob_cube.lineart.crease_threshold = 0.0
_vg = ob_cube.vertex_groups.new(name='Arm.L')
_vg = ob_cube.vertex_groups.new(name='Arm.L.001')
_vg = ob_cube.vertex_groups.new(name='Wrist.L')
_vg = ob_cube.vertex_groups.new(name='Hand.L')
_vg = ob_cube.vertex_groups.new(name='Pinky.L')
_vg = ob_cube.vertex_groups.new(name='Pinky.L.002')
_vg = ob_cube.vertex_groups.new(name='Pinky.L.001')
_vg = ob_cube.vertex_groups.new(name='Index.L')
_vg = ob_cube.vertex_groups.new(name='Index.L.002')
_vg = ob_cube.vertex_groups.new(name='Index.L.001')
_vg = ob_cube.vertex_groups.new(name='Thumb.L')
_vg = ob_cube.vertex_groups.new(name='Thumb.L.002')
_vg = ob_cube.vertex_groups.new(name='Thumb.L.001')
_vg = ob_cube.vertex_groups.new(name='Arm.R')
for _i, _w in zip([55, 56, 57, 61, 62, 63, 64, 65, 66, 67, 68, 69, 70, 71, 72, 73, 74, 75, 76, 77, 78, 79, 80, 81, 82, 83, 84, 85, 86, 87, 88, 89, 90, 91, 92, 93, 94, 95, 96, 97, 98, 99, 100, 101, 102, 151, 152, 153, 154, 155, 156, 161, 162, 163, 164, 165, 166, 299, 300, 301], [0.03345, 0.05353, 0.006922, 0.00434, 0.03142, 0.2968, 0.3602, 0.2234, 0.1551, 0.1122, 0.1265, 0.2037, 0.3011, 0.7186, 0.6813, 0.756, 0.773, 0.5218, 0.5155, 0.7306, 0.7087, 0.9591, 0.9555, 0.9657, 0.9724, 0.9598, 0.9597, 0.9675, 0.9611, 0.9896, 0.9882, 0.9919, 0.9937, 0.9934, 0.9929, 0.9923, 0.9902, 0.2069, 0.1663, 0.104, 0.06323, 0.05608, 0.07754, 0.1152, 0.1651, 0.003461, 0.1893, 0.7645, 0.9691, 0.9928, 0.09636, 0.01788, 0.2524, 0.7196, 0.9643, 0.9913, 0.1352, 0.03345, 0.006922, 0.003461]): _vg.add([_i], _w, 'REPLACE')
_vg = ob_cube.vertex_groups.new(name='Arm.R.001')
for _i, _w in zip([55, 56, 57, 58, 59, 60, 61, 62, 63, 64, 65, 66, 67, 68, 69, 70, 71, 72, 73, 74, 75, 76, 77, 78, 79, 80, 81, 83, 84, 85, 86, 95, 96, 97, 98, 99, 100, 101, 102, 151, 152, 153, 154, 156, 161, 162, 163, 164, 166, 299, 300, 301, 302, 303], [0.1979, 0.1979, 0.1979, 0.1979, 0.1979, 0.1979, 0.1979, 0.1979, 0.5303, 0.4869, 0.6084, 0.6997, 0.7553, 0.7491, 0.6783, 0.5631, 0.2147, 0.2458, 0.1944, 0.1992, 0.4658, 0.4708, 0.2368, 0.2374, 0.0129, 0.01954, 0.004562, 0.02685, 0.02625, 0.006593, 0.01291, 0.2853, 0.3225, 0.3832, 0.4283, 0.426, 0.3924, 0.3443, 0.3059, 0.1979, 0.6541, 0.1968, 0.002281, 0.3684, 0.1979, 0.6207, 0.2371, 0.009749, 0.3529, 0.1979, 0.1979, 0.1979, 0.1979, 0.1979]): _vg.add([_i], _w, 'REPLACE')
_vg = ob_cube.vertex_groups.new(name='Wrist.R')
for _i, _w in zip([30, 31, 32, 33, 34, 35, 36, 37, 39, 40, 41, 42, 43, 44, 45, 46, 47, 48, 49, 50, 51, 52, 53, 54, 55, 56, 57, 58, 59, 60, 61, 62, 63, 64, 65, 66, 67, 68, 69, 70, 71, 72, 73, 74, 77, 78, 95, 96, 97, 98, 99, 100, 101, 102, 103, 104, 105, 106, 107, 108, 109, 110, 148, 149, 150, 151, 152, 153, 156, 157, 158, 159, 160, 161, 162, 163, 166, 167, 294, 295, 296, 297, 298, 299, 300, 301, 302, 303], [0.8038, 0.8391, 0.8199, 0.5771, 0.5336, 0.8418, 0.9141, 0.8963, 0.9174, 0.9362, 0.9256, 0.9266, 0.9081, 0.9286, 0.9679, 0.9582, 0.9826, 0.9846, 0.9843, 0.9846, 0.9824, 0.9845, 0.991, 0.9894, 0.5625, 0.5625, 0.5625, 0.5625, 0.5625, 0.5625, 0.5625, 0.5625, 0.256, 0.2187, 0.2188, 0.2187, 0.2187, 0.2187, 0.2187, 0.2187, 0.06668, 0.07286, 0.04919, 0.005723, 0.01523, 0.0539, 0.5073, 0.5624, 0.5625, 0.5625, 0.5625, 0.4409, 0.375, 0.375, 0.5133, 0.5419, 0.5508, 0.5146, 0.3605, 0.3823, 0.5037, 0.4956, 0.6985, 0.9261, 0.9845, 0.5625, 0.2187, 0.02746, 0.408, 0.443, 0.9052, 0.963, 0.9902, 0.5625, 0.2187, 0.03457, 0.5624, 0.5463, 0.9826, 0.9843, 0.9845, 0.9846, 0.9824, 0.5625, 0.5625, 0.5625, 0.5625, 0.5625]): _vg.add([_i], _w, 'REPLACE')
_vg = ob_cube.vertex_groups.new(name='Hand.R')
for _i, _w in zip([30, 31, 32, 33, 34, 35, 36, 37, 39, 40, 41, 42, 43, 44, 45, 46, 103, 104, 105, 106, 107, 108, 109, 110, 148, 149, 157, 158, 159, 167], [0.1876, 0.1875, 0.1875, 0.1942, 0.1875, 0.1875, 0.1875, 0.1875, 0.1979, 0.1979, 0.1979, 0.1979, 0.1979, 0.1979, 0.1979, 0.1979, 0.1407, 0.4252, 0.5264, 0.4577, 0.4537, 0.5038, 0.4596, 0.1394, 0.1909, 0.1979, 0.4817, 0.1875, 0.1979, 0.4758]): _vg.add([_i], _w, 'REPLACE')
_vg = ob_cube.vertex_groups.new(name='Pinky.R')
for _i, _w in zip([106, 108, 157], [1.008e-13, 2.458e-17, 1.229e-17]): _vg.add([_i], _w, 'REPLACE')
_vg = ob_cube.vertex_groups.new(name='Pinky.R.002')
_vg = ob_cube.vertex_groups.new(name='Pinky.R.001')
_vg = ob_cube.vertex_groups.new(name='Index.R')
for _i, _w in zip([104, 105, 107, 108, 109, 110, 157, 167], [1.07e-18, 4.65e-12, 4.503e-26, 9.514e-39, 8.08e-13, 7.808e-10, 4.04e-13, 2.325e-12]): _vg.add([_i], _w, 'REPLACE')
_vg = ob_cube.vertex_groups.new(name='Index.R.002')
_vg = ob_cube.vertex_groups.new(name='Index.R.001')
_vg = ob_cube.vertex_groups.new(name='Thumb.R')
for _i, _w in zip([30, 31, 32, 33, 34, 36, 37, 39, 40, 41, 103, 104, 105, 108, 109, 110, 148, 157, 158, 167], [8.408e-07, 9.445e-19, 1.94e-13, 1.56e-15, 0.0, 0.0, 0.0001453, 0.00725, 0.03233, 0.0, 0.07811, 0.1038, 0.004261, 7.801e-16, 0.003879, 0.07813, 9.778e-14, 0.00194, 7.266e-05, 0.05405]): _vg.add([_i], _w, 'REPLACE')
_vg = ob_cube.vertex_groups.new(name='Thumb.R.002')
for _i, _w in zip([103, 110], [2.891e-09, 3.119e-13]): _vg.add([_i], _w, 'REPLACE')
_vg = ob_cube.vertex_groups.new(name='Thumb.R.001')
_vg = ob_cube.vertex_groups.new(name='Bone')
_vg = ob_cube.vertex_groups.new(name='Bone.002.R')
for _i, _w in zip([56, 62, 63, 64, 65, 66, 67, 68, 69, 70, 71, 72, 73, 74, 75, 76, 77, 78, 79, 80, 81, 82, 83, 84, 85, 86, 87, 88, 89, 90, 91, 92, 93, 94, 95, 96, 97, 98, 99, 100, 101, 102, 152, 153, 154, 155, 156, 162, 163, 164, 165, 166], [0.01168, 0.00382, 0.3038, 0.4044, 0.2039, 0.1214, 0.1283, 0.1612, 0.26, 0.3563, 0.7726, 0.7022, 0.7876, 0.5475, 0.5003, 0.5168, 0.6979, 0.7096, 0.9707, 0.9609, 0.9736, 0.9588, 0.9506, 0.9527, 0.9628, 0.9623, 0.9918, 0.9903, 0.9925, 0.9921, 0.9916, 0.9919, 0.9926, 0.9915, 0.1388, 0.1214, 0.08989, 0.0601, 0.03616, 0.01964, 0.05028, 0.08557, 0.1548, 0.7515, 0.9719, 0.9925, 0.02548, 0.3038, 0.7113, 0.9633, 0.9922, 0.1029]): _vg.add([_i], _w, 'REPLACE')
_vg = ob_cube.vertex_groups.new(name='Bone.003.R')
for _i, _w in zip([0, 30, 31, 32, 33, 34, 35, 36, 37, 38, 39, 40, 41, 42, 43, 44, 45, 46, 47, 48, 49, 50, 51, 52, 53, 54, 55, 56, 57, 58, 59, 60, 61, 62, 63, 64, 65, 66, 67, 68, 69, 70, 71, 72, 73, 74, 75, 76, 77, 78, 79, 80, 81, 82, 83, 84, 85, 86, 95, 96, 97, 98, 99, 100, 101, 102, 103, 104, 105, 106, 107, 108, 109, 110, 143, 148, 149, 150, 151, 152, 153, 154, 156, 157, 158, 159, 160, 161, 162, 163, 164, 166, 167, 294, 295, 296, 297, 298, 299, 300, 301, 302, 303], [0.006865, 0.429, 0.6965, 0.2982, 0.2443, 0.523, 0.5826, 0.8157, 0.8119, 0.004481, 0.7752, 0.8716, 0.7559, 0.5228, 0.5585, 0.7833, 0.9131, 0.9122, 0.9811, 0.986, 0.9805, 0.965, 0.9591, 0.974, 0.9871, 0.9885, 0.9827, 0.968, 0.9897, 0.9891, 0.9851, 0.9811, 0.9776, 0.9719, 0.696, 0.5955, 0.796, 0.8784, 0.8714, 0.8385, 0.7398, 0.6436, 0.2273, 0.2978, 0.2123, 0.4524, 0.4997, 0.4831, 0.3021, 0.2903, 0.0085, 0.0282, 0.002766, 0.03239, 0.0487, 0.04451, 0.0244, 0.0254, 0.8609, 0.8783, 0.9097, 0.9391, 0.9558, 0.9643, 0.9492, 0.914, 0.2592, 0.1342, 0.1203, 0.2232, 0.1804, 0.1012, 0.08344, 0.1554, 0.0008727, 0.238, 0.731, 0.9786, 0.9912, 0.845, 0.2485, 0.006143, 0.9617, 0.06592, 0.8318, 0.9217, 0.9887, 0.9757, 0.696, 0.2886, 0.02338, 0.8967, 0.1238, 0.9811, 0.9805, 0.9786, 0.965, 0.9591, 0.9827, 0.9897, 0.9912, 0.9891, 0.9851]): _vg.add([_i], _w, 'REPLACE')
_vg = ob_cube.vertex_groups.new(name='Bone.004.R')
for _i, _w in zip([0, 2, 3, 4, 29, 30, 31, 32, 33, 34, 35, 36, 37, 38, 39, 40, 41, 42, 43, 44, 45, 46, 50, 51, 103, 104, 105, 106, 107, 108, 109, 110, 111, 137, 138, 142, 143, 144, 145, 147, 148, 149, 157, 158, 159, 167, 237, 238, 297, 298], [0.2316, 0.9339, 0.7211, 0.9443, 0.08614, 0.4801, 0.2437, 0.6717, 0.7502, 0.4721, 0.4145, 0.1788, 0.1625, 0.7188, 0.1904, 0.1047, 0.2299, 0.4754, 0.4398, 0.2148, 0.08329, 0.07509, 0.01818, 0.02917, 0.5578, 0.7708, 0.8619, 0.7671, 0.8058, 0.8856, 0.8517, 0.6148, 0.1772, 0.9293, 0.9449, 0.9165, 0.9134, 0.06362, 0.006639, 0.135, 0.7536, 0.2642, 0.9242, 0.1565, 0.07103, 0.8374, 0.01787, 0.01037, 0.01818, 0.02917]): _vg.add([_i], _w, 'REPLACE')
_vg = ob_cube.vertex_groups.new(name='Bone.006.R')
for _i, _w in zip([0, 1, 2, 3, 26, 27, 28, 29, 30, 31, 32, 37, 38, 39, 103, 104, 109, 110, 111, 137, 141, 144, 145, 146, 147, 167, 232, 234, 235, 239, 240, 243, 244, 245, 246, 247, 248, 256, 257, 259, 260, 261, 262, 264], [0.7568, 0.08897, 0.01882, 0.2427, 0.6121, 0.5939, 0.6348, 0.9047, 0.09178, 0.0603, 0.006704, 0.0002584, 0.24, 0.01899, 0.1855, 0.09077, 0.05826, 0.2324, 0.822, 0.03823, 0.08285, 0.9069, 0.9406, 0.856, 0.8363, 0.01849, 0.007382, 0.6313, 0.9082, 0.2302, 0.2262, 0.01789, 0.8167, 0.6493, 0.5939, 0.6121, 0.6348, 0.001091, 0.856, 0.1116, 0.0731, 0.07389, 0.08588, 0.03053]): _vg.add([_i], _w, 'REPLACE')
_vg = ob_cube.vertex_groups.new(name='Bone.007.R')
for _i, _w in zip([26, 27, 28, 146, 234, 235, 240, 244, 245, 246, 247, 248, 249, 250, 251, 252, 253, 254, 255, 256, 257, 258, 259, 260, 261, 262, 263, 264, 265, 266, 267, 268, 269, 270, 271, 272, 273], [0.3659, 0.09708, 0.08771, 0.1054, 0.06482, 0.05474, 0.008338, 0.1567, 0.03975, 0.09708, 0.3659, 0.08771, 0.1, 0.02671, 0.009381, 0.1462, 0.1367, 0.4867, 0.4831, 0.7261, 0.1054, 0.09558, 0.7981, 0.852, 0.7469, 0.7206, 0.1883, 0.6909, 0.1717, 0.1, 0.02671, 0.009381, 0.09558, 0.1, 0.02671, 0.009381, 0.09558]): _vg.add([_i], _w, 'REPLACE')
_vg = ob_cube.vertex_groups.new(name='Bone.008.R')
for _i, _w in zip([249, 250, 251, 252, 253, 254, 255, 256, 258, 259, 260, 261, 262, 263, 264, 265, 266, 267, 268, 269, 270, 271, 272, 273], [0.8942, 0.9592, 0.9686, 0.8437, 0.8553, 0.4844, 0.4825, 0.2457, 0.8996, 0.08352, 0.06868, 0.145, 0.1582, 0.8002, 0.266, 0.821, 0.8942, 0.9592, 0.9686, 0.8996, 0.8942, 0.9592, 0.9686, 0.8996]): _vg.add([_i], _w, 'REPLACE')
_vg = ob_cube.vertex_groups.new(name='Bone.009.R')
for _i, _w in zip([1, 5, 7, 17, 27, 28, 115, 116, 117, 120, 136, 141, 146, 176, 177, 178, 179, 180, 181, 182, 183, 198, 232, 233, 234, 235, 239, 240, 243, 245, 246, 248, 257, 261, 262, 276, 279, 287, 288, 289, 290, 291, 292, 293], [0.7907, 0.07104, 0.1083, 0.6706, 0.2446, 0.2359, 0.3304, 0.3714, 0.7031, 0.02063, 0.7234, 0.8629, 0.003893, 0.7028, 0.8829, 0.8562, 0.67, 0.2179, 0.284, 0.1613, 0.138, 0.06669, 0.1043, 0.1354, 0.2331, 0.009098, 0.7027, 0.6107, 0.7622, 0.2638, 0.2446, 0.2359, 0.003893, 0.007183, 0.01362, 0.05536, 0.02055, 0.01417, 0.05346, 0.284, 0.005406, 0.1613, 0.138, 0.2179]): _vg.add([_i], _w, 'REPLACE')
_vg = ob_cube.vertex_groups.new(name='Bone.010.R')
for _i, _w in zip([17, 115, 116, 117, 169, 170, 171, 172, 173, 175, 176, 177, 178, 179, 180, 181, 182, 183, 274, 275, 276, 277, 278, 279, 280, 281, 283, 284, 285, 286, 287, 288, 289, 290, 291, 292, 293], [0.3117, 0.6082, 0.5851, 0.278, 0.02405, 0.06611, 0.0561, 0.06611, 0.02405, 0.0561, 0.252, 0.08477, 0.1221, 0.2433, 0.7654, 0.6939, 0.7762, 0.7884, 0.1312, 0.06611, 0.8284, 0.6859, 0.7523, 0.4082, 0.3478, 0.0561, 0.02405, 0.2092, 0.2505, 0.1529, 0.6893, 0.5616, 0.6939, 0.8959, 0.7762, 0.7884, 0.7654]): _vg.add([_i], _w, 'REPLACE')
_vg = ob_cube.vertex_groups.new(name='Bone.011.R')
for _i, _w in zip([15, 115, 116, 119, 120, 121, 122, 168, 169, 170, 171, 172, 173, 174, 175, 182, 183, 186, 189, 190, 191, 194, 195, 274, 275, 276, 277, 278, 279, 280, 281, 282, 283, 284, 285, 286, 287, 288, 290, 291, 292], [0.03653, 0.001523, 0.0002017, 0.0, 0.0, 0.0, 0.0, 0.9761, 0.9614, 0.9295, 0.9393, 0.9295, 0.9614, 0.9761, 0.9393, 0.05417, 0.06, 0.0, 0.0, 0.0, 0.0, 0.0, 0.0, 0.8613, 0.9295, 0.1151, 0.2892, 0.2365, 0.5533, 0.6349, 0.9393, 0.9761, 0.9614, 0.7833, 0.7276, 0.8435, 0.2766, 0.38, 0.07543, 0.05417, 0.06]): _vg.add([_i], _w, 'REPLACE')
_vg = ob_cube.vertex_groups.new(name='Bone.015.R')
for _i, _w in zip([1, 5, 6, 7, 13, 16, 27, 114, 115, 119, 120, 121, 122, 134, 135, 136, 176, 179, 190, 191, 192, 193, 194, 195, 196, 197, 198, 199, 208, 210, 232, 233, 234, 240, 241, 242, 243, 246], [0.09077, 0.5654, 0.2736, 0.8283, 0.3584, 0.3949, 0.03202, 0.005277, 0.0155, 0.03254, 0.7673, 0.04723, 0.8011, 0.0235, 0.01951, 0.162, 0.00029, 0.07076, 0.1209, 0.07971, 0.1919, 0.1563, 0.6081, 0.5917, 0.7378, 0.7474, 0.8451, 0.9219, 0.01142, 0.06069, 0.8085, 0.153, 0.05066, 0.1222, 0.07868, 0.6985, 0.06201, 0.03202]): _vg.add([_i], _w, 'REPLACE')
_vg = ob_cube.vertex_groups.new(name='Bone.016.R')
for _i, _w in zip([13, 14, 15, 16, 21, 114, 119, 120, 121, 122, 184, 185, 186, 187, 188, 189, 190, 191, 192, 193, 194, 195, 196, 197, 198, 199], [0.5928, 0.3216, 0.326, 1.0, 0.06078, 0.002651, 1.0, 0.8358, 1.0, 1.0, 0.1274, 0.1837, 0.03192, 0.1108, 0.6641, 1.0, 0.4285, 0.8162, 0.7842, 0.7837, 0.3114, 1.0, 0.2133, 0.1954, 0.03197, 0.0186]): _vg.add([_i], _w, 'REPLACE')
_vg = ob_cube.vertex_groups.new(name='Bone.017.R')
for _i, _w in zip([8, 9, 10, 14, 15, 119, 121, 122, 133, 184, 185, 186, 187, 188, 189, 190, 191, 192, 193, 194, 195], [0.985, 0.9769, 0.9788, 0.6555, 0.6205, 0.3707, 0.4135, 0.012, 0.9826, 0.8617, 0.8224, 0.8306, 0.8722, 0.2945, 0.2644, 0.3203, 0.1556, 0.02408, 0.03103, 0.07032, 0.02769]): _vg.add([_i], _w, 'REPLACE')
_vg = ob_cube.vertex_groups.new(name='Bone.018.R')
for _i, _w in zip([5, 6, 7, 18, 22, 23, 113, 114, 118, 123, 129, 130, 131, 132, 134, 135, 136, 139, 140, 196, 197, 204, 206, 208, 209, 210, 211, 212, 213, 214, 215, 216, 218, 221, 222, 224, 225, 226, 227, 228, 229, 230, 231, 232, 233, 236, 237, 238, 241, 242, 243], [0.2937, 0.6771, 0.02477, 0.6027, 0.326, 0.01944, 0.6432, 0.3194, 0.02583, 0.0, 0.0, 0.0, 0.0, 0.0, 0.8699, 0.6724, 0.05775, 0.1004, 0.0668, 0.01449, 0.03461, 0.03387, 0.006125, 0.7422, 0.8876, 0.6597, 0.8066, 0.1439, 0.1631, 0.2958, 0.2432, 0.0, 0.0, 0.0, 0.0, 0.0, 0.03906, 0.0, 0.03593, 0.0, 0.01046, 0.005331, 0.0, 0.01111, 0.5732, 0.2313, 0.03695, 0.09636, 0.7876, 0.2603, 0.09046]): _vg.add([_i], _w, 'REPLACE')
_vg = ob_cube.vertex_groups.new(name='Bone.019.R')
for _i, _w in zip([18, 19, 20, 21, 22, 112, 113, 114, 127, 128, 200, 201, 202, 203, 204, 205, 206, 207, 208, 209, 210, 211, 212, 213, 214, 215], [0.3622, 0.6455, 0.3182, 0.3275, 0.6413, 0.6675, 0.3456, 0.6228, 0.006351, 0.0001442, 0.117, 0.1988, 0.2237, 0.1175, 0.8262, 0.7348, 0.871, 0.6957, 0.2179, 0.09592, 0.2561, 0.138, 0.8144, 0.7779, 0.6725, 0.7447]): _vg.add([_i], _w, 'REPLACE')
_vg = ob_cube.vertex_groups.new(name='Bone.020.R')
for _i, _w in zip([11, 19, 20, 21, 112, 126, 127, 128, 200, 201, 202, 203, 204, 205, 206, 207, 212, 213], [0.9816, 0.3354, 0.6699, 0.6651, 0.3214, 0.9811, 0.9713, 0.9742, 0.8789, 0.7976, 0.7698, 0.8798, 0.1298, 0.248, 0.1004, 0.2774, 0.01913, 0.03523]): _vg.add([_i], _w, 'REPLACE')
_vg = ob_cube.vertex_groups.new(name='Bone.021.R')
for _i, _w in zip([5, 23, 24, 25, 118, 124, 129, 130, 131, 132, 134, 135, 138, 139, 140, 142, 143, 216, 217, 218, 219, 220, 221, 222, 223, 224, 225, 226, 227, 228, 229, 230, 231, 233, 236, 237, 238, 241], [0.003282, 0.8678, 0.08468, 0.06482, 0.8705, 0.000605, 0.05283, 0.363, 0.368, 0.07968, 0.06983, 0.2464, 0.01246, 0.878, 0.9046, 0.05051, 0.05633, 0.003036, 0.04061, 0.02934, 0.007892, 0.1444, 0.1223, 0.09494, 0.1276, 0.3926, 0.9019, 0.365, 0.902, 0.3267, 0.8134, 0.802, 0.3393, 0.1249, 0.704, 0.9128, 0.862, 0.109]): _vg.add([_i], _w, 'REPLACE')
_vg = ob_cube.vertex_groups.new(name='Bone.022.R')
for _i, _w in zip([12, 23, 24, 25, 118, 123, 124, 125, 129, 130, 131, 132, 216, 217, 218, 219, 220, 221, 222, 223, 224, 225, 226, 227, 228, 229, 230, 231], [0.1712, 0.07577, 0.8073, 0.8482, 0.07408, 0.05599, 0.3514, 0.1512, 0.3828, 0.1774, 0.1822, 0.2261, 0.2185, 0.8099, 0.153, 0.8363, 0.7729, 0.273, 0.3934, 0.8097, 0.1453, 0.02519, 0.1378, 0.02518, 0.2213, 0.1365, 0.1415, 0.2215]): _vg.add([_i], _w, 'REPLACE')
_vg = ob_cube.vertex_groups.new(name='Bone.023.R')
for _i, _w in zip([12, 24, 25, 123, 124, 125, 129, 130, 131, 132, 216, 217, 218, 219, 220, 221, 222, 223, 224, 226, 228, 230, 231], [0.7946, 0.09692, 0.07976, 0.9304, 0.6155, 0.8391, 0.5227, 0.1649, 0.1933, 0.6479, 0.735, 0.1372, 0.7849, 0.1304, 0.0676, 0.5329, 0.4356, 0.05202, 0.1488, 0.1267, 0.2473, 0.002465, 0.2107]): _vg.add([_i], _w, 'REPLACE')
_vg = ob_cube.vertex_groups.new(name='Bone.002.L')
_vg = ob_cube.vertex_groups.new(name='Bone.003.L')
_vg = ob_cube.vertex_groups.new(name='Bone.004.L')
_vg = ob_cube.vertex_groups.new(name='Bone.006.L')
_vg = ob_cube.vertex_groups.new(name='Bone.007.L')
_vg = ob_cube.vertex_groups.new(name='Bone.008.L')
for _i, _w in zip([15, 187, 188, 189], [0.0, 0.0, 0.0, 0.0]): _vg.add([_i], _w, 'REPLACE')
_vg = ob_cube.vertex_groups.new(name='Bone.009.L')
for _i, _w in zip([15, 119, 187, 189, 191], [0.0, 0.0, 0.0, 0.0, 0.0]): _vg.add([_i], _w, 'REPLACE')
_vg = ob_cube.vertex_groups.new(name='Bone.010.L')
_vg = ob_cube.vertex_groups.new(name='Bone.011.L')
for _i, _w in zip([13, 14, 15, 119, 187, 188, 189, 191, 193, 197], [0.0, 0.0, 0.0, 0.0, 0.0, 0.0, 0.0, 0.0, 0.0, 0.0]): _vg.add([_i], _w, 'REPLACE')
_vg = ob_cube.vertex_groups.new(name='Bone.015.L')
_vg = ob_cube.vertex_groups.new(name='Bone.016.L')
for _i, _w in zip([21, 112, 132, 201, 203, 205, 206, 216, 218, 221], [0.0, 0.0, 0.0, 0.0, 0.0, 0.0, 0.0, 0.0, 0.0, 0.0]): _vg.add([_i], _w, 'REPLACE')
_vg = ob_cube.vertex_groups.new(name='Bone.017.L')
_vg = ob_cube.vertex_groups.new(name='Bone.018.L')
_vg = ob_cube.vertex_groups.new(name='Bone.019.L')
for _i, _w in zip([21, 203], [0.0, 0.0]): _vg.add([_i], _w, 'REPLACE')
_vg = ob_cube.vertex_groups.new(name='Bone.020.L')
_vg = ob_cube.vertex_groups.new(name='Bone.021.L')
_vg = ob_cube.vertex_groups.new(name='Bone.022.L')
_vg = ob_cube.vertex_groups.new(name='Bone.023.L')
_m = ob_cube.modifiers.new('Mirror', 'MIRROR')
_m = ob_cube.modifiers.new('Armature', 'ARMATURE')
_m.object = ob_armature
ob_camera.location = (0.0, 0.0, 0.0)
ob_camera.rotation_euler = (-1.571, 3.142, -0.0)
ob_camera.lineart.crease_threshold = 0.0

# ---- collection membership
col_collection_1.objects.link(ob_armature)
col_collection_1.objects.link(ob_cube)
col_collection_2.objects.link(ob_camera)

# ---- scene / render settings (as saved in the file)
scene.camera = ob_camera
scene.frame_start = 1; scene.frame_end = 250; scene.frame_set(1)
scene.render.engine = 'BLENDER_EEVEE_NEXT'
scene.render.resolution_percentage = 50
scene.render.dither_intensity = 0.0
scene.cycles.use_denoising = False
scene.cycles.samples = 128
scene.cycles.sampling_pattern = 'TABULATED_SOBOL'
scene.cycles.use_adaptive_sampling = False
scene.cycles.use_light_tree = False
scene.cycles.blur_glossy = 0.0
scene.cycles.sample_clamp_indirect = 0.0
scene.view_settings.view_transform = 'Standard'
bpy.context.view_layer.update()

# ---- added for rendering (the .blend has no usable light): sun
light_auto_sun = bpy.data.lights.new('AutoSun', 'SUN')
light_auto_sun.energy = 3.0
light_auto_sun.angle = 0.0523599
ob_auto_sun = bpy.data.objects.new('AutoSun', light_auto_sun)
scene.collection.objects.link(ob_auto_sun)
ob_auto_sun.rotation_euler = (0.872665, 0.174533, 0.523599)
bpy.context.view_layer.update()
